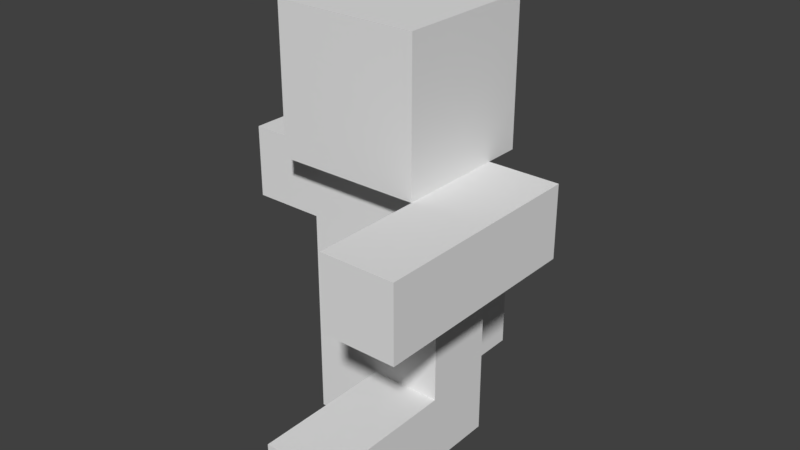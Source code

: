 # Source: biped_complex_split_combined.blend  (saved by Blender 2.78.0; exported with 4.5.12 LTS)
import bpy
from mathutils import Matrix  # noqa: F401  (used for matrix-valued properties, if any)

bpy.ops.wm.read_factory_settings(use_empty=True)
scene = bpy.context.scene
scene.name = 'Scene'

# ---- collections
col_collection_1 = bpy.data.collections.new('Collection 1'); scene.collection.children.link(col_collection_1)

# ---- world
world_world = bpy.data.worlds.new('World'); scene.world = world_world
world_world.color = (0.05088, 0.05088, 0.05088)
world_world.use_sun_shadow = False
world_world.sun_shadow_jitter_overblur = 0.0
world_world.cycles.sampling_method = 'MANUAL'

# ---- meshes
me_cube_000 = bpy.data.meshes.new('Cube.000')
me_cube_000.from_pydata([(-4.0, 5.0, -0.6667), (-4.0, -1.0, -0.6667), (-4.0, 5.0, 3.312e-08), (-4.0, -1.0, -5.431e-08), (-2.0, 5.0, -0.6667), (-2.0, -1.0, -0.6667), (-2.0, 5.0, 3.312e-08), (-2.0, -1.0, -5.431e-08), (-4.0, 5.0, -0.3333), (-4.0, 2.0, -0.6667), (-4.0, -1.0, -0.3333), (-4.0, 2.0, -1.06e-08), (-3.0, 5.0, 3.312e-08), (-3.0, -1.0, -5.431e-08), (-2.0, 2.0, -1.06e-08), (-2.0, 5.0, -0.3333), (-2.0, -1.0, -0.3333), (-2.0, 2.0, -0.6667), (-3.0, 5.0, -0.6667), (-3.0, -1.0, -0.6667), (-3.0, -1.0, -0.3333), (-3.0, 5.0, -0.3333), (-3.0, 2.0, -0.6667), (-2.0, 2.0, -0.3333), (-3.0, 2.0, -1.06e-08), (-4.0, 2.0, -0.3333), (-4.0, 5.0, -0.5), (-4.0, 0.5, -0.6667), (-4.0, -1.0, -0.1667), (-4.0, 3.5, 1.126e-08), (-3.5, 5.0, 3.312e-08), (-2.5, -1.0, -5.431e-08), (-2.0, 3.5, 1.126e-08), (-2.0, 5.0, -0.1667), (-2.0, -1.0, -0.5), (-2.0, 3.5, -0.6667), (-2.5, 5.0, -0.6667), (-3.5, -1.0, -0.6667), (-4.0, 5.0, -0.1667), (-4.0, 3.5, -0.6667), (-4.0, -1.0, -0.5), (-4.0, 0.5, -3.245e-08), (-2.5, 5.0, 3.312e-08), (-3.5, -1.0, -5.431e-08), (-2.0, 0.5, -3.245e-08), (-2.0, 5.0, -0.5), (-2.0, -1.0, -0.1667), (-2.0, 0.5, -0.6667), (-3.5, 5.0, -0.6667), (-2.5, -1.0, -0.6667), (-3.0, -1.0, -0.5), (-3.0, -1.0, -0.1667), (-2.5, -1.0, -0.3333), (-3.5, -1.0, -0.3333), (-3.0, 5.0, -0.5), (-3.0, 5.0, -0.1667), (-3.5, 5.0, -0.3333), (-2.5, 5.0, -0.3333), (-3.5, 2.0, -0.6667), (-2.5, 2.0, -0.6667), (-3.0, 3.5, -0.6667), (-3.0, 0.5, -0.6667), (-2.0, 2.0, -0.5), (-2.0, 2.0, -0.1667), (-2.0, 3.5, -0.3333), (-2.0, 0.5, -0.3333), (-2.5, 2.0, -1.06e-08), (-3.5, 2.0, -1.06e-08), (-3.0, 3.5, 1.126e-08), (-3.0, 0.5, -3.245e-08), (-4.0, 2.0, -0.1667), (-4.0, 2.0, -0.5), (-4.0, 3.5, -0.3333), (-4.0, 0.5, -0.3333), (-4.0, 0.5, -0.5), (-4.0, 3.5, -0.5), (-4.0, 3.5, -0.1667), (-3.5, 0.5, -3.245e-08), (-3.5, 3.5, 1.126e-08), (-2.5, 3.5, 1.126e-08), (-2.0, 0.5, -0.1667), (-2.0, 3.5, -0.1667), (-2.0, 3.5, -0.5), (-2.5, 0.5, -0.6667), (-2.5, 3.5, -0.6667), (-3.5, 3.5, -0.6667), (-2.5, 5.0, -0.1667), (-3.5, 5.0, -0.1667), (-3.5, 5.0, -0.5), (-3.5, -1.0, -0.1667), (-2.5, -1.0, -0.1667), (-2.5, -1.0, -0.5), (-3.5, -1.0, -0.5), (-2.5, 5.0, -0.5), (-3.5, 0.5, -0.6667), (-2.0, 0.5, -0.5), (-2.5, 0.5, -3.245e-08), (-4.0, 0.5, -0.1667), (-4.0, 1.25, -2.152e-08), (-2.0, 1.25, -2.152e-08), (-2.0, 1.25, -0.6667), (-3.0, 1.25, -0.6667), (-2.0, 1.25, -0.3333), (-3.0, 1.25, -2.152e-08), (-4.0, 1.25, -0.3333), (-4.0, 1.25, -0.6667), (-4.0, 1.25, -0.5), (-3.5, 1.25, -2.152e-08), (-2.0, 1.25, -0.1667), (-2.5, 1.25, -0.6667), (-3.5, 1.25, -0.6667), (-2.0, 1.25, -0.5), (-2.5, 1.25, -2.152e-08), (-4.0, 1.25, -0.1667), (-4.0, 2.75, -0.6667), (-4.0, 2.75, 3.323e-10), (-2.0, 2.75, 3.323e-10), (-2.0, 2.75, -0.6667), (-3.0, 2.75, -0.6667), (-2.0, 2.75, -0.3333), (-3.0, 2.75, 3.323e-10), (-4.0, 2.75, -0.3333), (-4.0, 2.75, -0.5), (-4.0, 2.75, -0.1667), (-3.5, 2.75, 3.323e-10), (-2.5, 2.75, 3.323e-10), (-2.0, 2.75, -0.1667), (-2.0, 2.75, -0.5), (-2.5, 2.75, -0.6667), (-3.5, 2.75, -0.6667), (-4.0, 2.375, -0.6667), (-4.0, 2.375, -5.132e-09), (-2.0, 2.375, -5.132e-09), (-2.0, 2.375, -0.6667), (-3.0, 2.375, -0.6667), (-2.0, 2.375, -0.3333), (-3.0, 2.375, -5.132e-09), (-4.0, 2.375, -0.3333), (-4.0, 2.375, -0.5), (-4.0, 2.375, -0.1667), (-3.5, 2.375, -5.132e-09), (-2.5, 2.375, -5.132e-09), (-2.0, 2.375, -0.1667), (-2.0, 2.375, -0.5), (-2.5, 2.375, -0.6667), (-3.5, 2.375, -0.6667), (-4.0, 1.625, -1.606e-08), (-2.0, 1.625, -1.606e-08), (-2.0, 1.625, -0.6667), (-3.0, 1.625, -0.6667), (-2.0, 1.625, -0.3333), (-3.0, 1.625, -1.606e-08), (-4.0, 1.625, -0.3333), (-4.0, 1.625, -0.5), (-3.5, 1.625, -1.606e-08), (-2.0, 1.625, -0.1667), (-2.5, 1.625, -0.6667), (-3.5, 1.625, -0.6667), (-2.0, 1.625, -0.5), (-2.5, 1.625, -1.606e-08), (-4.0, 1.625, -0.1667), (-4.0, 1.625, -0.6667), (0.0, -5.0, -2.0), (0.0, 1.0, -2.0), (0.0, -5.0, -2.667), (0.0, 1.0, -2.667), (2.0, -5.0, -2.0), (2.0, 1.0, -2.0), (2.0, -5.0, -2.667), (2.0, 1.0, -2.667), (0.0, -5.0, -2.333), (0.0, -2.0, -2.0), (0.0, 1.0, -2.333), (0.0, -2.0, -2.667), (1.0, -5.0, -2.667), (1.0, 1.0, -2.667), (2.0, -2.0, -2.667), (2.0, -5.0, -2.333), (2.0, 1.0, -2.333), (2.0, -2.0, -2.0), (1.0, -5.0, -2.0), (1.0, 1.0, -2.0), (1.0, 1.0, -2.333), (1.0, -5.0, -2.333), (1.0, -2.0, -2.0), (2.0, -2.0, -2.333), (1.0, -2.0, -2.667), (0.0, -2.0, -2.333), (0.0, -5.0, -2.167), (0.0, -0.5, -2.0), (0.0, 1.0, -2.5), (0.0, -3.5, -2.667), (0.5, -5.0, -2.667), (1.5, 1.0, -2.667), (2.0, -3.5, -2.667), (2.0, -5.0, -2.5), (2.0, 1.0, -2.167), (2.0, -3.5, -2.0), (1.5, -5.0, -2.0), (0.5, 1.0, -2.0), (0.0, -5.0, -2.5), (0.0, -3.5, -2.0), (0.0, 1.0, -2.167), (0.0, -0.5, -2.667), (1.5, -5.0, -2.667), (0.5, 1.0, -2.667), (2.0, -0.5, -2.667), (2.0, -5.0, -2.167), (2.0, 1.0, -2.5), (2.0, -0.5, -2.0), (0.5, -5.0, -2.0), (1.5, 1.0, -2.0), (1.0, 1.0, -2.167), (1.0, 1.0, -2.5), (1.5, 1.0, -2.333), (0.5, 1.0, -2.333), (1.0, -5.0, -2.167), (1.0, -5.0, -2.5), (0.5, -5.0, -2.333), (1.5, -5.0, -2.333), (0.5, -2.0, -2.0), (1.5, -2.0, -2.0), (1.0, -3.5, -2.0), (1.0, -0.5, -2.0), (2.0, -2.0, -2.167), (2.0, -2.0, -2.5), (2.0, -3.5, -2.333), (2.0, -0.5, -2.333), (1.5, -2.0, -2.667), (0.5, -2.0, -2.667), (1.0, -3.5, -2.667), (1.0, -0.5, -2.667), (0.0, -2.0, -2.5), (0.0, -2.0, -2.167), (0.0, -3.5, -2.333), (0.0, -0.5, -2.333), (0.0, -0.5, -2.167), (0.0, -3.5, -2.167), (0.0, -3.5, -2.5), (0.5, -0.5, -2.667), (0.5, -3.5, -2.667), (1.5, -3.5, -2.667), (2.0, -0.5, -2.5), (2.0, -3.5, -2.5), (2.0, -3.5, -2.167), (1.5, -0.5, -2.0), (1.5, -3.5, -2.0), (0.5, -3.5, -2.0), (1.5, -5.0, -2.5), (0.5, -5.0, -2.5), (0.5, -5.0, -2.167), (0.5, 1.0, -2.5), (1.5, 1.0, -2.5), (1.5, 1.0, -2.167), (0.5, 1.0, -2.167), (1.5, -5.0, -2.167), (0.5, -0.5, -2.0), (2.0, -0.5, -2.167), (1.5, -0.5, -2.667), (0.0, -0.5, -2.5), (0.0, -1.25, -2.667), (2.0, -1.25, -2.667), (2.0, -1.25, -2.0), (1.0, -1.25, -2.0), (2.0, -1.25, -2.333), (1.0, -1.25, -2.667), (0.0, -1.25, -2.333), (0.0, -1.25, -2.0), (0.0, -1.25, -2.167), (0.5, -1.25, -2.667), (2.0, -1.25, -2.5), (1.5, -1.25, -2.0), (0.5, -1.25, -2.0), (2.0, -1.25, -2.167), (1.5, -1.25, -2.667), (0.0, -1.25, -2.5), (0.0, -2.75, -2.0), (0.0, -2.75, -2.667), (2.0, -2.75, -2.667), (2.0, -2.75, -2.0), (1.0, -2.75, -2.0), (2.0, -2.75, -2.333), (1.0, -2.75, -2.667), (0.0, -2.75, -2.333), (0.0, -2.75, -2.167), (0.0, -2.75, -2.5), (0.5, -2.75, -2.667), (1.5, -2.75, -2.667), (2.0, -2.75, -2.5), (2.0, -2.75, -2.167), (1.5, -2.75, -2.0), (0.5, -2.75, -2.0), (0.0, -1.625, -2.667), (2.0, -1.625, -2.667), (2.0, -1.625, -2.0), (1.0, -1.625, -2.0), (2.0, -1.625, -2.333), (1.0, -1.625, -2.667), (0.0, -1.625, -2.333), (0.0, -1.625, -2.167), (0.5, -1.625, -2.667), (2.0, -1.625, -2.5), (1.5, -1.625, -2.0), (0.5, -1.625, -2.0), (2.0, -1.625, -2.167), (1.5, -1.625, -2.667), (0.0, -1.625, -2.5), (0.0, -1.625, -2.0), (0.0, -2.375, -2.0), (0.0, -2.375, -2.667), (2.0, -2.375, -2.667), (2.0, -2.375, -2.0), (1.0, -2.375, -2.0), (2.0, -2.375, -2.333), (1.0, -2.375, -2.667), (0.0, -2.375, -2.333), (0.0, -2.375, -2.167), (0.0, -2.375, -2.5), (0.5, -2.375, -2.667), (1.5, -2.375, -2.667), (2.0, -2.375, -2.5), (2.0, -2.375, -2.167), (1.5, -2.375, -2.0), (0.5, -2.375, -2.0), (2.0, -5.0, 3.312e-08), (2.0, 1.0, -5.431e-08), (2.0, -5.0, -0.6667), (2.0, 1.0, -0.6667), (4.0, -5.0, 3.312e-08), (4.0, 1.0, -5.431e-08), (4.0, -5.0, -0.6667), (4.0, 1.0, -0.6667), (2.0, -5.0, -0.3333), (2.0, -2.0, -1.06e-08), (2.0, 1.0, -0.3333), (2.0, -2.0, -0.6667), (3.0, -5.0, -0.6667), (3.0, 1.0, -0.6667), (4.0, -2.0, -0.6667), (4.0, -5.0, -0.3333), (4.0, 1.0, -0.3333), (4.0, -2.0, -1.06e-08), (3.0, -5.0, 3.312e-08), (3.0, 1.0, -5.431e-08), (3.0, 1.0, -0.3333), (3.0, -5.0, -0.3333), (3.0, -2.0, -1.06e-08), (4.0, -2.0, -0.3333), (3.0, -2.0, -0.6667), (2.0, -2.0, -0.3333), (2.0, -5.0, -0.1667), (2.0, -0.5, -3.245e-08), (2.0, 1.0, -0.5), (2.0, -3.5, -0.6667), (2.5, -5.0, -0.6667), (3.5, 1.0, -0.6667), (4.0, -3.5, -0.6667), (4.0, -5.0, -0.5), (4.0, 1.0, -0.1667), (4.0, -3.5, 1.126e-08), (3.5, -5.0, 3.312e-08), (2.5, 1.0, -5.431e-08), (2.0, -5.0, -0.5), (2.0, -3.5, 1.126e-08), (2.0, 1.0, -0.1667), (2.0, -0.5, -0.6667), (3.5, -5.0, -0.6667), (2.5, 1.0, -0.6667), (4.0, -0.5, -0.6667), (4.0, -5.0, -0.1667), (4.0, 1.0, -0.5), (4.0, -0.5, -3.245e-08), (2.5, -5.0, 3.312e-08), (3.5, 1.0, -5.431e-08), (3.0, 1.0, -0.1667), (3.0, 1.0, -0.5), (3.5, 1.0, -0.3333), (2.5, 1.0, -0.3333), (3.0, -5.0, -0.1667), (3.0, -5.0, -0.5), (2.5, -5.0, -0.3333), (3.5, -5.0, -0.3333), (2.5, -2.0, -1.06e-08), (3.5, -2.0, -1.06e-08), (3.0, -3.5, 1.126e-08), (3.0, -0.5, -3.245e-08), (4.0, -2.0, -0.1667), (4.0, -2.0, -0.5), (4.0, -3.5, -0.3333), (4.0, -0.5, -0.3333), (3.5, -2.0, -0.6667), (2.5, -2.0, -0.6667), (3.0, -3.5, -0.6667), (3.0, -0.5, -0.6667), (2.0, -2.0, -0.5), (2.0, -2.0, -0.1667), (2.0, -3.5, -0.3333), (2.0, -0.5, -0.3333), (2.0, -0.5, -0.1667), (2.0, -3.5, -0.1667), (2.0, -3.5, -0.5), (2.5, -0.5, -0.6667), (2.5, -3.5, -0.6667), (3.5, -3.5, -0.6667), (4.0, -0.5, -0.5), (4.0, -3.5, -0.5), (4.0, -3.5, -0.1667), (3.5, -0.5, -3.245e-08), (3.5, -3.5, 1.126e-08), (2.5, -3.5, 1.126e-08), (3.5, -5.0, -0.5), (2.5, -5.0, -0.5), (2.5, -5.0, -0.1667), (2.5, 1.0, -0.5), (3.5, 1.0, -0.5), (3.5, 1.0, -0.1667), (2.5, 1.0, -0.1667), (3.5, -5.0, -0.1667), (2.5, -0.5, -3.245e-08), (4.0, -0.5, -0.1667), (3.5, -0.5, -0.6667), (2.0, -0.5, -0.5), (2.0, -2.75, 3.323e-10), (2.0, -2.75, -0.6667), (4.0, -2.75, -0.6667), (4.0, -2.75, 3.323e-10), (3.0, -2.75, 3.323e-10), (4.0, -2.75, -0.3333), (3.0, -2.75, -0.6667), (2.0, -2.75, -0.3333), (2.0, -2.75, -0.1667), (2.0, -2.75, -0.5), (2.5, -2.75, -0.6667), (3.5, -2.75, -0.6667), (4.0, -2.75, -0.5), (4.0, -2.75, -0.1667), (3.5, -2.75, 3.323e-10), (2.5, -2.75, 3.323e-10), (2.0, -1.25, -0.6667), (4.0, -1.25, -0.6667), (4.0, -1.25, -2.152e-08), (3.0, -1.25, -2.152e-08), (4.0, -1.25, -0.3333), (3.0, -1.25, -0.6667), (2.0, -1.25, -0.3333), (2.0, -1.25, -2.152e-08), (2.0, -1.25, -0.1667), (2.5, -1.25, -0.6667), (4.0, -1.25, -0.5), (3.5, -1.25, -2.152e-08), (2.5, -1.25, -2.152e-08), (4.0, -1.25, -0.1667), (3.5, -1.25, -0.6667), (2.0, -1.25, -0.5), (2.0, -1.625, -0.6667), (4.0, -1.625, -0.6667), (4.0, -1.625, -1.606e-08), (3.0, -1.625, -1.606e-08), (4.0, -1.625, -0.3333), (3.0, -1.625, -0.6667), (2.0, -1.625, -0.3333), (2.0, -1.625, -0.1667), (2.5, -1.625, -0.6667), (4.0, -1.625, -0.5), (3.5, -1.625, -1.606e-08), (2.5, -1.625, -1.606e-08), (4.0, -1.625, -0.1667), (3.5, -1.625, -0.6667), (2.0, -1.625, -0.5), (2.0, -1.625, -1.606e-08), (2.0, -2.375, -5.132e-09), (2.0, -2.375, -0.6667), (4.0, -2.375, -0.6667), (4.0, -2.375, -5.132e-09), (3.0, -2.375, -5.132e-09), (4.0, -2.375, -0.3333), (3.0, -2.375, -0.6667), (2.0, -2.375, -0.3333), (2.0, -2.375, -0.1667), (2.0, -2.375, -0.5), (2.5, -2.375, -0.6667), (3.5, -2.375, -0.6667), (4.0, -2.375, -0.5), (4.0, -2.375, -0.1667), (3.5, -2.375, -5.132e-09), (2.5, -2.375, -5.132e-09), (-2.0, 5.0, -2.667), (-2.0, -1.0, -2.667), (-2.0, 5.0, -2.0), (-2.0, -1.0, -2.0), (0.0, 5.0, -2.667), (0.0, -1.0, -2.667), (0.0, 5.0, -2.0), (0.0, -1.0, -2.0), (-2.0, 5.0, -2.333), (-2.0, 2.0, -2.667), (-2.0, -1.0, -2.333), (-2.0, 2.0, -2.0), (-1.0, 5.0, -2.0), (-1.0, -1.0, -2.0), (0.0, 2.0, -2.0), (0.0, 5.0, -2.333), (0.0, -1.0, -2.333), (0.0, 2.0, -2.667), (-1.0, 5.0, -2.667), (-1.0, -1.0, -2.667), (-1.0, -1.0, -2.333), (-1.0, 5.0, -2.333), (-1.0, 2.0, -2.667), (0.0, 2.0, -2.333), (-1.0, 2.0, -2.0), (-2.0, 2.0, -2.333), (-2.0, 5.0, -2.5), (-2.0, 0.5, -2.667), (-2.0, -1.0, -2.167), (-2.0, 3.5, -2.0), (-1.5, 5.0, -2.0), (-0.5, -1.0, -2.0), (0.0, 3.5, -2.0), (0.0, 5.0, -2.167), (0.0, -1.0, -2.5), (0.0, 3.5, -2.667), (-0.5, 5.0, -2.667), (-1.5, -1.0, -2.667), (-2.0, 5.0, -2.167), (-2.0, 3.5, -2.667), (-2.0, -1.0, -2.5), (-2.0, 0.5, -2.0), (-0.5, 5.0, -2.0), (-1.5, -1.0, -2.0), (0.0, 0.5, -2.0), (0.0, 5.0, -2.5), (0.0, -1.0, -2.167), (0.0, 0.5, -2.667), (-1.5, 5.0, -2.667), (-0.5, -1.0, -2.667), (-1.0, -1.0, -2.5), (-1.0, -1.0, -2.167), (-0.5, -1.0, -2.333), (-1.5, -1.0, -2.333), (-1.0, 5.0, -2.5), (-1.0, 5.0, -2.167), (-1.5, 5.0, -2.333), (-0.5, 5.0, -2.333), (-1.5, 2.0, -2.667), (-0.5, 2.0, -2.667), (-1.0, 3.5, -2.667), (-1.0, 0.5, -2.667), (0.0, 2.0, -2.5), (0.0, 2.0, -2.167), (0.0, 3.5, -2.333), (0.0, 0.5, -2.333), (-0.5, 2.0, -2.0), (-1.5, 2.0, -2.0), (-1.0, 3.5, -2.0), (-1.0, 0.5, -2.0), (-2.0, 2.0, -2.167), (-2.0, 2.0, -2.5), (-2.0, 3.5, -2.333), (-2.0, 0.5, -2.333), (-2.0, 0.5, -2.5), (-2.0, 3.5, -2.5), (-2.0, 3.5, -2.167), (-1.5, 0.5, -2.0), (-1.5, 3.5, -2.0), (-0.5, 3.5, -2.0), (0.0, 0.5, -2.167), (0.0, 3.5, -2.167), (0.0, 3.5, -2.5), (-0.5, 0.5, -2.667), (-0.5, 3.5, -2.667), (-1.5, 3.5, -2.667), (-0.5, 5.0, -2.167), (-1.5, 5.0, -2.167), (-1.5, 5.0, -2.5), (-1.5, -1.0, -2.167), (-0.5, -1.0, -2.167), (-0.5, -1.0, -2.5), (-1.5, -1.0, -2.5), (-0.5, 5.0, -2.5), (-1.5, 0.5, -2.667), (0.0, 0.5, -2.5), (-0.5, 0.5, -2.0), (-2.0, 0.5, -2.167), (-2.0, 2.75, -2.667), (-2.0, 2.75, -2.0), (0.0, 2.75, -2.0), (0.0, 2.75, -2.667), (-1.0, 2.75, -2.667), (0.0, 2.75, -2.333), (-1.0, 2.75, -2.0), (-2.0, 2.75, -2.333), (-2.0, 2.75, -2.5), (-2.0, 2.75, -2.167), (-1.5, 2.75, -2.0), (-0.5, 2.75, -2.0), (0.0, 2.75, -2.167), (0.0, 2.75, -2.5), (-0.5, 2.75, -2.667), (-1.5, 2.75, -2.667), (-2.0, 1.25, -2.0), (0.0, 1.25, -2.0), (0.0, 1.25, -2.667), (-1.0, 1.25, -2.667), (0.0, 1.25, -2.333), (-1.0, 1.25, -2.0), (-2.0, 1.25, -2.333), (-2.0, 1.25, -2.667), (-2.0, 1.25, -2.5), (-1.5, 1.25, -2.0), (0.0, 1.25, -2.167), (-0.5, 1.25, -2.667), (-1.5, 1.25, -2.667), (0.0, 1.25, -2.5), (-0.5, 1.25, -2.0), (-2.0, 1.25, -2.167), (-2.0, 2.375, -2.667), (-2.0, 2.375, -2.0), (0.0, 2.375, -2.0), (0.0, 2.375, -2.667), (-1.0, 2.375, -2.667), (0.0, 2.375, -2.333), (-1.0, 2.375, -2.0), (-2.0, 2.375, -2.333), (-2.0, 2.375, -2.5), (-2.0, 2.375, -2.167), (-1.5, 2.375, -2.0), (-0.5, 2.375, -2.0), (0.0, 2.375, -2.167), (0.0, 2.375, -2.5), (-0.5, 2.375, -2.667), (-1.5, 2.375, -2.667), (-2.0, 1.625, -2.0), (0.0, 1.625, -2.0), (0.0, 1.625, -2.667), (-1.0, 1.625, -2.667), (0.0, 1.625, -2.333), (-1.0, 1.625, -2.0), (-2.0, 1.625, -2.333), (-2.0, 1.625, -2.5), (-1.5, 1.625, -2.0), (0.0, 1.625, -2.167), (-0.5, 1.625, -2.667), (-1.5, 1.625, -2.667), (0.0, 1.625, -2.5), (-0.5, 1.625, -2.0), (-2.0, 1.625, -2.167), (-2.0, 1.625, -2.667), (-2.0, -2.0, 0.0), (-2.0, -2.0, 1.333), (-2.0, 2.0, 0.0), (-2.0, 2.0, 1.333), (2.0, -2.0, 0.0), (2.0, -2.0, 1.333), (2.0, 2.0, 0.0), (2.0, 2.0, 1.333), (-2.0, 0.0, 0.0), (-2.0, -2.0, 0.6667), (-2.0, 0.0, 1.333), (-2.0, 2.0, 0.6667), (0.0, 2.0, 0.0), (0.0, 2.0, 1.333), (2.0, 2.0, 0.6667), (2.0, 0.0, 0.0), (2.0, 0.0, 1.333), (2.0, -2.0, 0.6667), (0.0, -2.0, 0.0), (0.0, -2.0, 1.333), (0.0, 0.0, 1.333), (0.0, 0.0, 0.0), (0.0, -2.0, 0.6667), (2.0, 0.0, 0.6667), (0.0, 2.0, 0.6667), (-2.0, 0.0, 0.6667), (-2.0, -1.0, 0.0), (-2.0, -2.0, 1.0), (-2.0, 1.0, 1.333), (-2.0, 2.0, 0.3333), (-1.0, 2.0, 0.0), (1.0, 2.0, 1.333), (2.0, 2.0, 0.3333), (2.0, 1.0, 0.0), (2.0, -1.0, 1.333), (2.0, -2.0, 0.3333), (1.0, -2.0, 0.0), (-1.0, -2.0, 1.333), (-2.0, 1.0, 0.0), (-2.0, -2.0, 0.3333), (-2.0, -1.0, 1.333), (-2.0, 2.0, 1.0), (1.0, 2.0, 0.0), (-1.0, 2.0, 1.333), (2.0, 2.0, 1.0), (2.0, -1.0, 0.0), (2.0, 1.0, 1.333), (2.0, -2.0, 1.0), (-1.0, -2.0, 0.0), (1.0, -2.0, 1.333), (0.0, -1.0, 1.333), (0.0, 1.0, 1.333), (1.0, 0.0, 1.333), (-1.0, 0.0, 1.333), (0.0, -1.0, 0.0), (0.0, 1.0, 0.0), (-1.0, 0.0, 0.0), (1.0, 0.0, 0.0), (-1.0, -2.0, 0.6667), (1.0, -2.0, 0.6667), (0.0, -2.0, 0.3333), (0.0, -2.0, 1.0), (2.0, -1.0, 0.6667), (2.0, 1.0, 0.6667), (2.0, 0.0, 0.3333), (2.0, 0.0, 1.0), (1.0, 2.0, 0.6667), (-1.0, 2.0, 0.6667), (0.0, 2.0, 0.3333), (0.0, 2.0, 1.0), (-2.0, 1.0, 0.6667), (-2.0, -1.0, 0.6667), (-2.0, 0.0, 0.3333), (-2.0, 0.0, 1.0), (-2.0, -1.0, 1.0), (-2.0, -1.0, 0.3333), (-2.0, 1.0, 0.3333), (-1.0, 2.0, 1.0), (-1.0, 2.0, 0.3333), (1.0, 2.0, 0.3333), (2.0, 1.0, 1.0), (2.0, 1.0, 0.3333), (2.0, -1.0, 0.3333), (1.0, -2.0, 1.0), (1.0, -2.0, 0.3333), (-1.0, -2.0, 0.3333), (1.0, 1.0, 0.0), (-1.0, 1.0, 0.0), (-1.0, -1.0, 0.0), (-1.0, 1.0, 1.333), (1.0, 1.0, 1.333), (1.0, -1.0, 1.333), (-1.0, -1.0, 1.333), (1.0, -1.0, 0.0), (-1.0, -2.0, 1.0), (2.0, -1.0, 1.0), (1.0, 2.0, 1.0), (-2.0, 1.0, 1.0), (-2.0, -1.0, -2.0), (-2.0, -1.0, 0.0), (-2.0, 1.0, -2.0), (-2.0, 1.0, 0.0), (2.0, -1.0, -2.0), (2.0, -1.0, 0.0), (2.0, 1.0, -2.0), (2.0, 1.0, 0.0), (-2.0, 0.0, -2.0), (-2.0, -1.0, -1.0), (-2.0, 0.0, 0.0), (-2.0, 1.0, -1.0), (0.0, 1.0, -2.0), (0.0, 1.0, 0.0), (2.0, 1.0, -1.0), (2.0, 0.0, -2.0), (2.0, 0.0, 0.0), (2.0, -1.0, -1.0), (0.0, -1.0, -2.0), (0.0, -1.0, 0.0), (0.0, 0.0, 0.0), (0.0, 0.0, -2.0), (0.0, -1.0, -1.0), (2.0, 0.0, -1.0), (0.0, 1.0, -1.0), (-2.0, 0.0, -1.0), (-2.0, -0.5, -2.0), (-2.0, -1.0, -0.5), (-2.0, 0.5, 0.0), (-2.0, 1.0, -1.5), (-1.0, 1.0, -2.0), (1.0, 1.0, 0.0), (2.0, 1.0, -1.5), (2.0, 0.5, -2.0), (2.0, -0.5, 0.0), (2.0, -1.0, -1.5), (1.0, -1.0, -2.0), (-1.0, -1.0, 0.0), (-2.0, 0.5, -2.0), (-2.0, -1.0, -1.5), (-2.0, -0.5, 0.0), (-2.0, 1.0, -0.5), (1.0, 1.0, -2.0), (-1.0, 1.0, 0.0), (2.0, 1.0, -0.5), (2.0, -0.5, -2.0), (2.0, 0.5, 0.0), (2.0, -1.0, -0.5), (-1.0, -1.0, -2.0), (1.0, -1.0, 0.0), (0.0, -0.5, 0.0), (0.0, 0.5, 0.0), (1.0, 0.0, 0.0), (-1.0, 0.0, 0.0), (0.0, -0.5, -2.0), (0.0, 0.5, -2.0), (-1.0, 0.0, -2.0), (1.0, 0.0, -2.0), (-1.0, -1.0, -1.0), (1.0, -1.0, -1.0), (0.0, -1.0, -1.5), (0.0, -1.0, -0.5), (2.0, -0.5, -1.0), (2.0, 0.5, -1.0), (2.0, 0.0, -1.5), (2.0, 0.0, -0.5), (1.0, 1.0, -1.0), (-1.0, 1.0, -1.0), (0.0, 1.0, -1.5), (0.0, 1.0, -0.5), (-2.0, 0.5, -1.0), (-2.0, -0.5, -1.0), (-2.0, 0.0, -1.5), (-2.0, 0.0, -0.5), (-2.0, -0.5, -0.5), (-2.0, -0.5, -1.5), (-2.0, 0.5, -1.5), (-1.0, 1.0, -0.5), (-1.0, 1.0, -1.5), (1.0, 1.0, -1.5), (2.0, 0.5, -0.5), (2.0, 0.5, -1.5), (2.0, -0.5, -1.5), (1.0, -1.0, -0.5), (1.0, -1.0, -1.5), (-1.0, -1.0, -1.5), (1.0, 0.5, -2.0), (-1.0, 0.5, -2.0), (-1.0, -0.5, -2.0), (-1.0, 0.5, 0.0), (1.0, 0.5, 0.0), (1.0, -0.5, 0.0), (-1.0, -0.5, 0.0), (1.0, -0.5, -2.0), (-1.0, -1.0, -0.5), (2.0, -0.5, -0.5), (1.0, 1.0, -0.5), (-2.0, 0.5, -0.5)], [], [(97, 28, 3, 41), (96, 31, 7, 44), (95, 34, 5, 47), (94, 37, 1, 27), (93, 45, 4, 36), (92, 40, 1, 37), (91, 50, 19, 49), (90, 51, 20, 52), (89, 28, 10, 53), (88, 54, 18, 48), (87, 55, 21, 56), (86, 33, 15, 57), (145, 58, 9, 130), (144, 59, 22, 134), (83, 49, 19, 61), (143, 62, 17, 133), (142, 63, 23, 135), (80, 46, 16, 65), (141, 66, 14, 132), (140, 67, 24, 136), (77, 43, 13, 69), (139, 70, 11, 131), (138, 71, 25, 137), (74, 40, 10, 73), (106, 74, 73, 104), (105, 27, 74, 106), (27, 1, 40, 74), (26, 75, 72, 8), (0, 39, 75, 26), (130, 9, 71, 138), (38, 76, 29, 2), (8, 72, 76, 38), (137, 25, 70, 139), (107, 77, 69, 103), (98, 41, 77, 107), (41, 3, 43, 77), (30, 78, 68, 12), (2, 29, 78, 30), (131, 11, 67, 140), (42, 79, 32, 6), (12, 68, 79, 42), (136, 24, 66, 141), (108, 80, 65, 102), (99, 44, 80, 108), (44, 7, 46, 80), (33, 81, 64, 15), (6, 32, 81, 33), (132, 14, 63, 142), (45, 82, 35, 4), (15, 64, 82, 45), (135, 23, 62, 143), (109, 83, 61, 101), (100, 47, 83, 109), (47, 5, 49, 83), (36, 84, 60, 18), (4, 35, 84, 36), (133, 17, 59, 144), (48, 85, 39, 0), (18, 60, 85, 48), (134, 22, 58, 145), (55, 86, 57, 21), (12, 42, 86, 55), (42, 6, 33, 86), (38, 87, 56, 8), (2, 30, 87, 38), (30, 12, 55, 87), (26, 88, 48, 0), (8, 56, 88, 26), (56, 21, 54, 88), (51, 89, 53, 20), (13, 43, 89, 51), (43, 3, 28, 89), (46, 90, 52, 16), (7, 31, 90, 46), (31, 13, 51, 90), (34, 91, 49, 5), (16, 52, 91, 34), (52, 20, 50, 91), (50, 92, 37, 19), (20, 53, 92, 50), (53, 10, 40, 92), (54, 93, 36, 18), (21, 57, 93, 54), (57, 15, 45, 93), (110, 94, 27, 105), (101, 61, 94, 110), (61, 19, 37, 94), (111, 95, 47, 100), (102, 65, 95, 111), (65, 16, 34, 95), (112, 96, 44, 99), (103, 69, 96, 112), (69, 13, 31, 96), (113, 97, 41, 98), (104, 73, 97, 113), (73, 10, 28, 97), (152, 104, 113, 160), (160, 113, 98, 146), (151, 103, 112, 159), (159, 112, 99, 147), (150, 102, 111, 158), (158, 111, 100, 148), (149, 101, 110, 157), (157, 110, 105, 161), (148, 100, 109, 156), (156, 109, 101, 149), (147, 99, 108, 155), (155, 108, 102, 150), (146, 98, 107, 154), (154, 107, 103, 151), (161, 105, 106, 153), (153, 106, 104, 152), (60, 118, 129, 85), (35, 117, 128, 84), (64, 119, 127, 82), (32, 116, 126, 81), (68, 120, 125, 79), (29, 115, 124, 78), (72, 121, 123, 76), (39, 114, 122, 75), (75, 122, 121, 72), (76, 123, 115, 29), (78, 124, 120, 68), (79, 125, 116, 32), (81, 126, 119, 64), (82, 127, 117, 35), (84, 128, 118, 60), (85, 129, 114, 39), (118, 134, 145, 129), (117, 133, 144, 128), (119, 135, 143, 127), (116, 132, 142, 126), (120, 136, 141, 125), (115, 131, 140, 124), (121, 137, 139, 123), (114, 130, 138, 122), (122, 138, 137, 121), (123, 139, 131, 115), (124, 140, 136, 120), (125, 141, 132, 116), (126, 142, 135, 119), (127, 143, 133, 117), (128, 144, 134, 118), (129, 145, 130, 114), (71, 153, 152, 25), (9, 161, 153, 71), (67, 154, 151, 24), (11, 146, 154, 67), (63, 155, 150, 23), (14, 147, 155, 63), (59, 156, 149, 22), (17, 148, 156, 59), (58, 157, 161, 9), (22, 149, 157, 58), (62, 158, 148, 17), (23, 150, 158, 62), (66, 159, 147, 14), (24, 151, 159, 66), (70, 160, 146, 11), (25, 152, 160, 70), (259, 190, 165, 203), (258, 193, 169, 206), (257, 196, 167, 209), (256, 199, 163, 189), (255, 207, 166, 198), (254, 202, 163, 199), (253, 212, 181, 211), (252, 213, 182, 214), (251, 190, 172, 215), (250, 216, 180, 210), (249, 217, 183, 218), (248, 195, 177, 219), (323, 220, 171, 308), (322, 221, 184, 312), (245, 211, 181, 223), (321, 224, 179, 311), (320, 225, 185, 313), (242, 208, 178, 227), (319, 228, 176, 310), (318, 229, 186, 314), (239, 205, 175, 231), (317, 232, 173, 309), (316, 233, 187, 315), (236, 202, 172, 235), (268, 236, 235, 266), (267, 189, 236, 268), (189, 163, 202, 236), (188, 237, 234, 170), (162, 201, 237, 188), (308, 171, 233, 316), (200, 238, 191, 164), (170, 234, 238, 200), (315, 187, 232, 317), (269, 239, 231, 265), (260, 203, 239, 269), (203, 165, 205, 239), (192, 240, 230, 174), (164, 191, 240, 192), (309, 173, 229, 318), (204, 241, 194, 168), (174, 230, 241, 204), (314, 186, 228, 319), (270, 242, 227, 264), (261, 206, 242, 270), (206, 169, 208, 242), (195, 243, 226, 177), (168, 194, 243, 195), (310, 176, 225, 320), (207, 244, 197, 166), (177, 226, 244, 207), (313, 185, 224, 321), (271, 245, 223, 263), (262, 209, 245, 271), (209, 167, 211, 245), (198, 246, 222, 180), (166, 197, 246, 198), (311, 179, 221, 322), (210, 247, 201, 162), (180, 222, 247, 210), (312, 184, 220, 323), (217, 248, 219, 183), (174, 204, 248, 217), (204, 168, 195, 248), (200, 249, 218, 170), (164, 192, 249, 200), (192, 174, 217, 249), (188, 250, 210, 162), (170, 218, 250, 188), (218, 183, 216, 250), (213, 251, 215, 182), (175, 205, 251, 213), (205, 165, 190, 251), (208, 252, 214, 178), (169, 193, 252, 208), (193, 175, 213, 252), (196, 253, 211, 167), (178, 214, 253, 196), (214, 182, 212, 253), (212, 254, 199, 181), (182, 215, 254, 212), (215, 172, 202, 254), (216, 255, 198, 180), (183, 219, 255, 216), (219, 177, 207, 255), (272, 256, 189, 267), (263, 223, 256, 272), (223, 181, 199, 256), (273, 257, 209, 262), (264, 227, 257, 273), (227, 178, 196, 257), (274, 258, 206, 261), (265, 231, 258, 274), (231, 175, 193, 258), (275, 259, 203, 260), (266, 235, 259, 275), (235, 172, 190, 259), (298, 266, 275, 306), (306, 275, 260, 292), (297, 265, 274, 305), (305, 274, 261, 293), (296, 264, 273, 304), (304, 273, 262, 294), (295, 263, 272, 303), (303, 272, 267, 307), (294, 262, 271, 302), (302, 271, 263, 295), (293, 261, 270, 301), (301, 270, 264, 296), (292, 260, 269, 300), (300, 269, 265, 297), (307, 267, 268, 299), (299, 268, 266, 298), (222, 280, 291, 247), (197, 279, 290, 246), (226, 281, 289, 244), (194, 278, 288, 243), (230, 282, 287, 241), (191, 277, 286, 240), (234, 283, 285, 238), (201, 276, 284, 237), (237, 284, 283, 234), (238, 285, 277, 191), (240, 286, 282, 230), (241, 287, 278, 194), (243, 288, 281, 226), (244, 289, 279, 197), (246, 290, 280, 222), (247, 291, 276, 201), (233, 299, 298, 187), (171, 307, 299, 233), (229, 300, 297, 186), (173, 292, 300, 229), (225, 301, 296, 185), (176, 293, 301, 225), (221, 302, 295, 184), (179, 294, 302, 221), (220, 303, 307, 171), (184, 295, 303, 220), (224, 304, 294, 179), (185, 296, 304, 224), (228, 305, 293, 176), (186, 297, 305, 228), (232, 306, 292, 173), (187, 298, 306, 232), (280, 312, 323, 291), (279, 311, 322, 290), (281, 313, 321, 289), (278, 310, 320, 288), (282, 314, 319, 287), (277, 309, 318, 286), (283, 315, 317, 285), (276, 308, 316, 284), (284, 316, 315, 283), (285, 317, 309, 277), (286, 318, 314, 282), (287, 319, 310, 278), (288, 320, 313, 281), (289, 321, 311, 279), (290, 322, 312, 280), (291, 323, 308, 276), (421, 352, 327, 365), (420, 355, 331, 368), (419, 358, 329, 371), (418, 361, 325, 351), (417, 369, 328, 360), (416, 364, 325, 361), (415, 374, 343, 373), (414, 375, 344, 376), (413, 352, 334, 377), (412, 378, 342, 372), (411, 379, 345, 380), (410, 357, 339, 381), (485, 382, 333, 470), (484, 383, 346, 474), (407, 373, 343, 385), (483, 386, 341, 473), (482, 387, 347, 475), (404, 370, 340, 389), (481, 390, 338, 472), (480, 391, 348, 476), (401, 367, 337, 393), (479, 394, 335, 471), (478, 395, 349, 477), (398, 364, 334, 397), (446, 398, 397, 444), (445, 351, 398, 446), (351, 325, 364, 398), (350, 399, 396, 332), (324, 363, 399, 350), (470, 333, 395, 478), (362, 400, 353, 326), (332, 396, 400, 362), (477, 349, 394, 479), (447, 401, 393, 443), (438, 365, 401, 447), (365, 327, 367, 401), (354, 402, 392, 336), (326, 353, 402, 354), (471, 335, 391, 480), (366, 403, 356, 330), (336, 392, 403, 366), (476, 348, 390, 481), (448, 404, 389, 442), (439, 368, 404, 448), (368, 331, 370, 404), (357, 405, 388, 339), (330, 356, 405, 357), (472, 338, 387, 482), (369, 406, 359, 328), (339, 388, 406, 369), (475, 347, 386, 483), (449, 407, 385, 441), (440, 371, 407, 449), (371, 329, 373, 407), (360, 408, 384, 342), (328, 359, 408, 360), (473, 341, 383, 484), (372, 409, 363, 324), (342, 384, 409, 372), (474, 346, 382, 485), (379, 410, 381, 345), (336, 366, 410, 379), (366, 330, 357, 410), (362, 411, 380, 332), (326, 354, 411, 362), (354, 336, 379, 411), (350, 412, 372, 324), (332, 380, 412, 350), (380, 345, 378, 412), (375, 413, 377, 344), (337, 367, 413, 375), (367, 327, 352, 413), (370, 414, 376, 340), (331, 355, 414, 370), (355, 337, 375, 414), (358, 415, 373, 329), (340, 376, 415, 358), (376, 344, 374, 415), (374, 416, 361, 343), (344, 377, 416, 374), (377, 334, 364, 416), (378, 417, 360, 342), (345, 381, 417, 378), (381, 339, 369, 417), (450, 418, 351, 445), (441, 385, 418, 450), (385, 343, 361, 418), (451, 419, 371, 440), (442, 389, 419, 451), (389, 340, 358, 419), (452, 420, 368, 439), (443, 393, 420, 452), (393, 337, 355, 420), (453, 421, 365, 438), (444, 397, 421, 453), (397, 334, 352, 421), (384, 426, 437, 409), (359, 425, 436, 408), (388, 427, 435, 406), (356, 424, 434, 405), (392, 428, 433, 403), (353, 423, 432, 402), (396, 429, 431, 400), (363, 422, 430, 399), (399, 430, 429, 396), (400, 431, 423, 353), (402, 432, 428, 392), (403, 433, 424, 356), (405, 434, 427, 388), (406, 435, 425, 359), (408, 436, 426, 384), (409, 437, 422, 363), (460, 444, 453, 468), (468, 453, 438, 454), (459, 443, 452, 467), (467, 452, 439, 455), (458, 442, 451, 466), (466, 451, 440, 456), (457, 441, 450, 465), (465, 450, 445, 469), (456, 440, 449, 464), (464, 449, 441, 457), (455, 439, 448, 463), (463, 448, 442, 458), (454, 438, 447, 462), (462, 447, 443, 459), (469, 445, 446, 461), (461, 446, 444, 460), (395, 461, 460, 349), (333, 469, 461, 395), (391, 462, 459, 348), (335, 454, 462, 391), (387, 463, 458, 347), (338, 455, 463, 387), (383, 464, 457, 346), (341, 456, 464, 383), (382, 465, 469, 333), (346, 457, 465, 382), (386, 466, 456, 341), (347, 458, 466, 386), (390, 467, 455, 338), (348, 459, 467, 390), (394, 468, 454, 335), (349, 460, 468, 394), (426, 474, 485, 437), (425, 473, 484, 436), (427, 475, 483, 435), (424, 472, 482, 434), (428, 476, 481, 433), (423, 471, 480, 432), (429, 477, 479, 431), (422, 470, 478, 430), (430, 478, 477, 429), (431, 479, 471, 423), (432, 480, 476, 428), (433, 481, 472, 424), (434, 482, 475, 427), (435, 483, 473, 425), (436, 484, 474, 426), (437, 485, 470, 422), (583, 514, 489, 527), (582, 517, 493, 530), (581, 520, 491, 533), (580, 523, 487, 513), (579, 531, 490, 522), (578, 526, 487, 523), (577, 536, 505, 535), (576, 537, 506, 538), (575, 514, 496, 539), (574, 540, 504, 534), (573, 541, 507, 542), (572, 519, 501, 543), (631, 544, 495, 616), (630, 545, 508, 620), (569, 535, 505, 547), (629, 548, 503, 619), (628, 549, 509, 621), (566, 532, 502, 551), (627, 552, 500, 618), (626, 553, 510, 622), (563, 529, 499, 555), (625, 556, 497, 617), (624, 557, 511, 623), (560, 526, 496, 559), (608, 560, 559, 606), (607, 513, 560, 608), (513, 487, 526, 560), (512, 561, 558, 494), (486, 525, 561, 512), (616, 495, 557, 624), (524, 562, 515, 488), (494, 558, 562, 524), (623, 511, 556, 625), (609, 563, 555, 605), (600, 527, 563, 609), (527, 489, 529, 563), (516, 564, 554, 498), (488, 515, 564, 516), (617, 497, 553, 626), (528, 565, 518, 492), (498, 554, 565, 528), (622, 510, 552, 627), (610, 566, 551, 604), (601, 530, 566, 610), (530, 493, 532, 566), (519, 567, 550, 501), (492, 518, 567, 519), (618, 500, 549, 628), (531, 568, 521, 490), (501, 550, 568, 531), (621, 509, 548, 629), (611, 569, 547, 603), (602, 533, 569, 611), (533, 491, 535, 569), (522, 570, 546, 504), (490, 521, 570, 522), (619, 503, 545, 630), (534, 571, 525, 486), (504, 546, 571, 534), (620, 508, 544, 631), (541, 572, 543, 507), (498, 528, 572, 541), (528, 492, 519, 572), (524, 573, 542, 494), (488, 516, 573, 524), (516, 498, 541, 573), (512, 574, 534, 486), (494, 542, 574, 512), (542, 507, 540, 574), (537, 575, 539, 506), (499, 529, 575, 537), (529, 489, 514, 575), (532, 576, 538, 502), (493, 517, 576, 532), (517, 499, 537, 576), (520, 577, 535, 491), (502, 538, 577, 520), (538, 506, 536, 577), (536, 578, 523, 505), (506, 539, 578, 536), (539, 496, 526, 578), (540, 579, 522, 504), (507, 543, 579, 540), (543, 501, 531, 579), (612, 580, 513, 607), (603, 547, 580, 612), (547, 505, 523, 580), (613, 581, 533, 602), (604, 551, 581, 613), (551, 502, 520, 581), (614, 582, 530, 601), (605, 555, 582, 614), (555, 499, 517, 582), (615, 583, 527, 600), (606, 559, 583, 615), (559, 496, 514, 583), (546, 588, 599, 571), (521, 587, 598, 570), (550, 589, 597, 568), (518, 586, 596, 567), (554, 590, 595, 565), (515, 585, 594, 564), (558, 591, 593, 562), (525, 584, 592, 561), (561, 592, 591, 558), (562, 593, 585, 515), (564, 594, 590, 554), (565, 595, 586, 518), (567, 596, 589, 550), (568, 597, 587, 521), (570, 598, 588, 546), (571, 599, 584, 525), (638, 606, 615, 646), (646, 615, 600, 632), (637, 605, 614, 645), (645, 614, 601, 633), (636, 604, 613, 644), (644, 613, 602, 634), (635, 603, 612, 643), (643, 612, 607, 647), (634, 602, 611, 642), (642, 611, 603, 635), (633, 601, 610, 641), (641, 610, 604, 636), (632, 600, 609, 640), (640, 609, 605, 637), (647, 607, 608, 639), (639, 608, 606, 638), (588, 620, 631, 599), (587, 619, 630, 598), (589, 621, 629, 597), (586, 618, 628, 596), (590, 622, 627, 595), (585, 617, 626, 594), (591, 623, 625, 593), (584, 616, 624, 592), (592, 624, 623, 591), (593, 625, 617, 585), (594, 626, 622, 590), (595, 627, 618, 586), (596, 628, 621, 589), (597, 629, 619, 587), (598, 630, 620, 588), (599, 631, 616, 584), (557, 639, 638, 511), (495, 647, 639, 557), (553, 640, 637, 510), (497, 632, 640, 553), (549, 641, 636, 509), (500, 633, 641, 549), (545, 642, 635, 508), (503, 634, 642, 545), (544, 643, 647, 495), (508, 635, 643, 544), (548, 644, 634, 503), (509, 636, 644, 548), (552, 645, 633, 500), (510, 637, 645, 552), (556, 646, 632, 497), (511, 638, 646, 556), (745, 676, 651, 689), (744, 679, 655, 692), (743, 682, 653, 695), (742, 685, 649, 675), (741, 693, 652, 684), (740, 688, 649, 685), (739, 698, 667, 697), (738, 699, 668, 700), (737, 676, 658, 701), (736, 702, 666, 696), (735, 703, 669, 704), (734, 681, 663, 705), (733, 706, 657, 687), (732, 707, 670, 708), (731, 697, 667, 709), (730, 710, 665, 683), (729, 711, 671, 712), (728, 694, 664, 713), (727, 714, 662, 680), (726, 715, 672, 716), (725, 691, 661, 717), (724, 718, 659, 677), (723, 719, 673, 720), (722, 688, 658, 721), (719, 722, 721, 673), (657, 675, 722, 719), (675, 649, 688, 722), (674, 723, 720, 656), (648, 687, 723, 674), (687, 657, 719, 723), (686, 724, 677, 650), (656, 720, 724, 686), (720, 673, 718, 724), (715, 725, 717, 672), (659, 689, 725, 715), (689, 651, 691, 725), (678, 726, 716, 660), (650, 677, 726, 678), (677, 659, 715, 726), (690, 727, 680, 654), (660, 716, 727, 690), (716, 672, 714, 727), (711, 728, 713, 671), (662, 692, 728, 711), (692, 655, 694, 728), (681, 729, 712, 663), (654, 680, 729, 681), (680, 662, 711, 729), (693, 730, 683, 652), (663, 712, 730, 693), (712, 671, 710, 730), (707, 731, 709, 670), (665, 695, 731, 707), (695, 653, 697, 731), (684, 732, 708, 666), (652, 683, 732, 684), (683, 665, 707, 732), (696, 733, 687, 648), (666, 708, 733, 696), (708, 670, 706, 733), (703, 734, 705, 669), (660, 690, 734, 703), (690, 654, 681, 734), (686, 735, 704, 656), (650, 678, 735, 686), (678, 660, 703, 735), (674, 736, 696, 648), (656, 704, 736, 674), (704, 669, 702, 736), (699, 737, 701, 668), (661, 691, 737, 699), (691, 651, 676, 737), (694, 738, 700, 664), (655, 679, 738, 694), (679, 661, 699, 738), (682, 739, 697, 653), (664, 700, 739, 682), (700, 668, 698, 739), (698, 740, 685, 667), (668, 701, 740, 698), (701, 658, 688, 740), (702, 741, 684, 666), (669, 705, 741, 702), (705, 663, 693, 741), (706, 742, 675, 657), (670, 709, 742, 706), (709, 667, 685, 742), (710, 743, 695, 665), (671, 713, 743, 710), (713, 664, 682, 743), (714, 744, 692, 662), (672, 717, 744, 714), (717, 661, 679, 744), (718, 745, 689, 659), (673, 721, 745, 718), (721, 658, 676, 745), (843, 774, 749, 787), (842, 777, 753, 790), (841, 780, 751, 793), (840, 783, 747, 773), (839, 791, 750, 782), (838, 786, 747, 783), (837, 796, 765, 795), (836, 797, 766, 798), (835, 774, 756, 799), (834, 800, 764, 794), (833, 801, 767, 802), (832, 779, 761, 803), (831, 804, 755, 785), (830, 805, 768, 806), (829, 795, 765, 807), (828, 808, 763, 781), (827, 809, 769, 810), (826, 792, 762, 811), (825, 812, 760, 778), (824, 813, 770, 814), (823, 789, 759, 815), (822, 816, 757, 775), (821, 817, 771, 818), (820, 786, 756, 819), (817, 820, 819, 771), (755, 773, 820, 817), (773, 747, 786, 820), (772, 821, 818, 754), (746, 785, 821, 772), (785, 755, 817, 821), (784, 822, 775, 748), (754, 818, 822, 784), (818, 771, 816, 822), (813, 823, 815, 770), (757, 787, 823, 813), (787, 749, 789, 823), (776, 824, 814, 758), (748, 775, 824, 776), (775, 757, 813, 824), (788, 825, 778, 752), (758, 814, 825, 788), (814, 770, 812, 825), (809, 826, 811, 769), (760, 790, 826, 809), (790, 753, 792, 826), (779, 827, 810, 761), (752, 778, 827, 779), (778, 760, 809, 827), (791, 828, 781, 750), (761, 810, 828, 791), (810, 769, 808, 828), (805, 829, 807, 768), (763, 793, 829, 805), (793, 751, 795, 829), (782, 830, 806, 764), (750, 781, 830, 782), (781, 763, 805, 830), (794, 831, 785, 746), (764, 806, 831, 794), (806, 768, 804, 831), (801, 832, 803, 767), (758, 788, 832, 801), (788, 752, 779, 832), (784, 833, 802, 754), (748, 776, 833, 784), (776, 758, 801, 833), (772, 834, 794, 746), (754, 802, 834, 772), (802, 767, 800, 834), (797, 835, 799, 766), (759, 789, 835, 797), (789, 749, 774, 835), (792, 836, 798, 762), (753, 777, 836, 792), (777, 759, 797, 836), (780, 837, 795, 751), (762, 798, 837, 780), (798, 766, 796, 837), (796, 838, 783, 765), (766, 799, 838, 796), (799, 756, 786, 838), (800, 839, 782, 764), (767, 803, 839, 800), (803, 761, 791, 839), (804, 840, 773, 755), (768, 807, 840, 804), (807, 765, 783, 840), (808, 841, 793, 763), (769, 811, 841, 808), (811, 762, 780, 841), (812, 842, 790, 760), (770, 815, 842, 812), (815, 759, 777, 842), (816, 843, 787, 757), (771, 819, 843, 816), (819, 756, 774, 843)])
me_cube_000.use_remesh_preserve_volume = False
me_cube_000.use_remesh_preserve_attributes = False
me_cube_000.use_mirror_vertex_groups = False
me_cube_000.update()
arm_armature = bpy.data.armatures.new('Armature')  # bones are not reproduced

# ---- objects
ob_armature = bpy.data.objects.new('Armature', arm_armature)
ob_body = bpy.data.objects.new('Body', me_cube_000)

# ---- transforms, parenting, visibility, modifiers, constraints
ob_armature.location = (0.0, 0.0, -12.0)
ob_armature.show_in_front = True
ob_armature.lineart.crease_threshold = 0.0
ob_body.parent = ob_armature
ob_body.matrix_parent_inverse = Matrix(((1.0, 0.0, 0.0, 0.0), (0.0, 1.0, 0.0, 0.0), (0.0, 0.0, 1.0, 12.0), (0.0, 0.0, 0.0, 1.0)))
ob_body.location = (0.0, 0.0, 0.0)
ob_body.scale = (2.0, 2.0, 6.0)
ob_body.lineart.crease_threshold = 0.0
_vg = ob_body.vertex_groups.new(name='TailBone')
for _i, _w in zip([163, 172, 181, 182, 189, 190, 199, 202, 211, 212, 215, 223, 235, 236, 251, 253, 254, 256, 267, 268, 272, 299, 303, 307, 493, 499, 502, 506, 517, 520, 529, 530, 532, 537, 538, 551, 555, 566, 575, 576, 577, 582, 601, 610, 614, 633, 641, 645, 758, 764, 767, 776, 782, 788, 794, 800, 801, 806, 814, 832, 833, 834, 839], [0.5126, 0.1368, 0.1013, 0.004458, 0.409, 0.05128, 0.3398, 0.4062, 0.02228, 0.06864, 0.06995, 0.04279, 0.05544, 0.139, 0.007634, 0.004492, 0.1875, 0.165, 0.09268, 0.05101, 0.05457, 0.002522, 0.004674, 0.03195, 0.5126, 0.1013, 0.1368, 0.004458, 0.3398, 0.05128, 0.02228, 0.409, 0.4062, 0.06864, 0.06995, 0.05544, 0.04279, 0.139, 0.004492, 0.1875, 0.007634, 0.165, 0.09268, 0.05101, 0.05457, 0.03195, 0.002522, 0.004674, 0.6061, 0.6061, 1.0, 0.07171, 0.07171, 0.07158, 0.07158, 0.7531, 0.7531, 0.04009, 0.04009, 0.05825, 0.0583, 0.05825, 0.0583]): _vg.add([_i], _w, 'REPLACE')
_vg = ob_body.vertex_groups.new(name='Spine')
for _i, _w in zip([746, 748, 750, 752, 754, 755, 757, 758, 760, 761, 763, 764, 768, 769, 770, 771, 772, 773, 775, 776, 778, 779, 781, 782, 784, 785, 787, 788, 790, 791, 793, 794, 800, 801, 804, 805, 806, 807, 808, 809, 810, 811, 812, 813, 814, 815, 816, 817, 818, 819, 820, 821, 822, 823, 824, 825, 826, 827, 828, 829, 830, 831, 840, 841, 842, 843], [0.06563, 0.07066, 0.07066, 0.06563, 0.04658, 0.4284, 0.4284, 0.09603, 0.4284, 0.04658, 0.4284, 0.09603, 0.488, 0.4309, 0.488, 0.4309, 0.05481, 0.05422, 0.4422, 0.06252, 0.4416, 0.05481, 0.4422, 0.06252, 0.05631, 0.4416, 0.05429, 0.06199, 0.05422, 0.05631, 0.05429, 0.06199, 0.01014, 0.01014, 0.4651, 0.4652, 0.8155, 0.04508, 0.4294, 0.4293, 0.5401, 0.0268, 0.4651, 0.4652, 0.8155, 0.04508, 0.4294, 0.4293, 0.5401, 0.0268, 0.04258, 0.5157, 0.5161, 0.05427, 0.6787, 0.6785, 0.04258, 0.5157, 0.5161, 0.05427, 0.6787, 0.6785, 0.05424, 0.04265, 0.05424, 0.04265]): _vg.add([_i], _w, 'REPLACE')
_vg = ob_body.vertex_groups.new(name='Neck')
for _i, _w in zip([648, 650, 652, 654, 656, 657, 659, 660, 662, 663, 665, 666, 669, 670, 671, 672, 673, 674, 675, 677, 678, 680, 681, 683, 684, 686, 687, 689, 690, 692, 693, 695, 696, 702, 703, 704, 705, 706, 707, 708, 710, 711, 712, 713, 714, 715, 716, 718, 719, 720, 721, 722, 723, 724, 725, 726, 727, 728, 729, 730, 731, 732, 733, 734, 735, 736, 741, 742, 743, 744, 745, 747, 749, 751, 753, 759, 765, 766, 777, 783, 789, 795, 796, 797, 798, 799, 807, 815, 835, 836, 837, 838], [0.2285, 0.2285, 0.2285, 0.2285, 0.3575, 0.05728, 0.05729, 0.2531, 0.05728, 0.3575, 0.05729, 0.2531, 0.5, 0.04166, 0.05657, 0.04166, 0.05657, 0.3237, 0.01046, 0.1178, 0.2441, 0.1178, 0.3237, 0.1178, 0.2441, 0.3237, 0.1178, 0.01049, 0.2441, 0.01046, 0.3237, 0.01049, 0.2441, 0.4207, 0.4207, 0.4381, 0.4381, 0.05071, 0.05071, 0.1035, 0.05904, 0.05904, 0.1368, 0.006039, 0.05071, 0.05071, 0.1035, 0.05904, 0.05904, 0.1368, 0.006039, 0.009294, 0.1351, 0.1351, 0.003571, 0.1094, 0.1094, 0.009294, 0.1351, 0.1351, 0.003571, 0.1094, 0.1094, 0.3854, 0.3854, 0.3854, 0.3854, 0.003559, 0.009306, 0.003559, 0.009306, 0.006848, 0.01105, 0.01105, 0.006849, 0.3781, 0.3781, 0.5, 0.08936, 0.08935, 0.08973, 0.08973, 0.4275, 0.4275, 0.08892, 0.08892, 0.006411, 0.006412, 0.09058, 0.09041, 0.09058, 0.09041]): _vg.add([_i], _w, 'REPLACE')
_vg = ob_body.vertex_groups.new(name='Head')
for _i, _w in zip([648, 649, 650, 651, 652, 653, 654, 655, 656, 657, 658, 659, 660, 661, 662, 663, 664, 665, 666, 667, 668, 669, 670, 671, 672, 673, 674, 675, 676, 677, 678, 679, 680, 681, 682, 683, 684, 685, 686, 687, 688, 689, 690, 691, 692, 693, 694, 695, 696, 697, 698, 699, 700, 701, 702, 703, 704, 705, 706, 707, 708, 709, 710, 711, 712, 713, 714, 715, 716, 717, 718, 719, 720, 721, 722, 723, 724, 725, 726, 727, 728, 729, 730, 731, 732, 733, 734, 735, 736, 737, 738, 739, 740, 741, 742, 743, 744, 745, 747, 749, 751, 753, 759, 765, 766, 777, 783, 789, 795, 796, 797, 798, 799, 807, 815, 835, 836, 837, 838], [0.7715, 0.9801, 0.7715, 0.9801, 0.7715, 0.9801, 0.7715, 0.9801, 0.6425, 0.9427, 0.9837, 0.9427, 0.7469, 0.985, 0.9427, 0.6425, 0.9837, 0.9427, 0.7469, 0.985, 0.9919, 0.5, 0.9542, 0.9434, 0.9542, 0.9434, 0.6763, 0.9698, 0.9824, 0.8822, 0.7559, 0.9833, 0.8822, 0.6763, 0.9824, 0.8822, 0.7559, 0.9833, 0.6763, 0.8822, 0.9824, 0.9698, 0.7559, 0.9833, 0.9698, 0.6763, 0.9824, 0.9698, 0.7559, 0.9833, 0.99, 0.99, 0.9897, 0.9897, 0.5793, 0.5793, 0.5619, 0.5619, 0.9493, 0.9493, 0.8965, 0.9758, 0.941, 0.941, 0.8632, 0.972, 0.9493, 0.9493, 0.8965, 0.9758, 0.941, 0.941, 0.8632, 0.972, 0.9704, 0.8649, 0.8649, 0.9732, 0.8906, 0.8906, 0.9704, 0.8649, 0.8649, 0.9732, 0.8906, 0.8906, 0.6146, 0.6146, 0.6146, 0.988, 0.988, 0.988, 0.988, 0.6146, 0.9732, 0.9703, 0.9732, 0.9703, 0.006848, 0.01105, 0.01105, 0.006849, 0.3781, 0.3781, 0.5, 0.08936, 0.08935, 0.08973, 0.08973, 0.4275, 0.4275, 0.08892, 0.08892, 0.006411, 0.006412, 0.09058, 0.09041, 0.09058, 0.09041]): _vg.add([_i], _w, 'REPLACE')
_vg = ob_body.vertex_groups.new(name='RightShoulder')
for _i, _w in zip([751, 753, 759, 760, 762, 763, 765, 769, 777, 778, 780, 781, 790, 792, 793, 795, 796, 797, 798, 805, 807, 808, 809, 810, 811, 812, 815, 826, 827, 828, 829, 836, 837, 841, 842], [0.8853, 0.584, 0.0875, 0.1347, 0.883, 0.1373, 0.09343, 0.1422, 0.6981, 0.009354, 0.8998, 0.01014, 0.822, 0.7941, 0.8468, 0.7527, 0.06464, 0.06188, 0.785, 0.08301, 0.1162, 0.1423, 0.1408, 0.01475, 0.904, 0.08183, 0.1144, 0.8715, 0.0137, 0.01417, 0.7303, 0.7505, 0.7759, 0.8835, 0.7214]): _vg.add([_i], _w, 'REPLACE')
_vg = ob_body.vertex_groups.new(name='RightArm')
for _i, _w in zip([325, 327, 329, 331, 333, 334, 335, 337, 338, 340, 341, 343, 344, 346, 347, 348, 351, 352, 355, 358, 361, 364, 365, 367, 368, 370, 371, 373, 374, 375, 376, 377, 382, 383, 385, 386, 387, 389, 390, 391, 393, 394, 395, 397, 398, 401, 404, 407, 413, 414, 415, 416, 418, 419, 420, 421, 438, 439, 440, 441, 442, 443, 444, 445, 446, 447, 448, 449, 450, 451, 452, 453, 454, 455, 456, 457, 458, 459, 460, 461, 462, 463, 464, 465, 466, 467, 468, 469, 472, 473, 482, 483], [0.181, 0.3572, 0.5165, 0.52, 0.01655, 0.1577, 0.01777, 0.4477, 0.05559, 0.5206, 0.05547, 0.4256, 0.4233, 0.02034, 0.0367, 0.02089, 0.3213, 0.2229, 0.4986, 0.5194, 0.2505, 0.1629, 0.3354, 0.3182, 0.7096, 0.5209, 0.7086, 0.4907, 0.4176, 0.4278, 0.484, 0.2103, 0.01774, 0.04228, 0.6617, 0.0499, 0.05, 0.7593, 0.04265, 0.01869, 0.6654, 0.005926, 0.005211, 0.2686, 0.4329, 0.4666, 0.7373, 0.7033, 0.2499, 0.4866, 0.4827, 0.2207, 0.4593, 0.7369, 0.7053, 0.4403, 0.1311, 0.2352, 0.2348, 0.1791, 0.2155, 0.1804, 0.09841, 0.1277, 0.1238, 0.1513, 0.2277, 0.2128, 0.149, 0.2275, 0.2136, 0.1258, 0.07173, 0.122, 0.1218, 0.08604, 0.1052, 0.08669, 0.05194, 0.06237, 0.07785, 0.1149, 0.1065, 0.07672, 0.1148, 0.1069, 0.06327, 0.07023, 0.007651, 0.007516, 0.002213, 0.002153]): _vg.add([_i], _w, 'REPLACE')
_vg = ob_body.vertex_groups.new(name='RightHand')
_vg = ob_body.vertex_groups.new(name='LeftShoulder')
for _i, _w in zip([747, 749, 755, 756, 757, 759, 765, 771, 773, 774, 775, 783, 785, 786, 787, 789, 796, 797, 799, 804, 807, 813, 815, 816, 817, 818, 819, 820, 821, 822, 823, 835, 838, 840, 843], [0.584, 0.8853, 0.1347, 0.883, 0.1373, 0.09343, 0.0875, 0.1422, 0.822, 0.8998, 0.01014, 0.6981, 0.009354, 0.7941, 0.8468, 0.7527, 0.06188, 0.06464, 0.785, 0.08183, 0.1144, 0.08301, 0.1162, 0.1423, 0.1408, 0.01475, 0.904, 0.8715, 0.0137, 0.01417, 0.7303, 0.7759, 0.7505, 0.7214, 0.8835]): _vg.add([_i], _w, 'REPLACE')
_vg = ob_body.vertex_groups.new(name='LeftArm')
for _i, _w in zip([1, 3, 5, 7, 9, 10, 11, 13, 14, 16, 17, 19, 20, 22, 24, 25, 27, 28, 31, 34, 37, 40, 41, 43, 44, 46, 47, 49, 50, 51, 52, 53, 58, 59, 61, 62, 63, 65, 66, 67, 69, 70, 71, 73, 74, 77, 80, 83, 89, 90, 91, 92, 94, 95, 96, 97, 98, 99, 100, 101, 102, 103, 104, 105, 106, 107, 108, 109, 110, 111, 112, 113, 130, 131, 138, 139, 146, 147, 148, 149, 150, 151, 152, 153, 154, 155, 156, 157, 158, 159, 160, 161], [0.52, 0.5165, 0.3572, 0.181, 0.05559, 0.5206, 0.05547, 0.4256, 0.01655, 0.1577, 0.01777, 0.4477, 0.4233, 0.02089, 0.02034, 0.0367, 0.7096, 0.5194, 0.2505, 0.2229, 0.4986, 0.5209, 0.7086, 0.4907, 0.3213, 0.1629, 0.3354, 0.3182, 0.4278, 0.4176, 0.2103, 0.484, 0.04265, 0.01869, 0.6654, 0.005926, 0.005211, 0.2686, 0.01774, 0.04228, 0.6617, 0.0499, 0.05, 0.7593, 0.7373, 0.7033, 0.4329, 0.4666, 0.4827, 0.2207, 0.2499, 0.4866, 0.7053, 0.4403, 0.4593, 0.7369, 0.2348, 0.1277, 0.1311, 0.1804, 0.09841, 0.1791, 0.2155, 0.2352, 0.2277, 0.2128, 0.1238, 0.1513, 0.2136, 0.1258, 0.149, 0.2275, 0.007651, 0.007516, 0.002213, 0.002153, 0.1218, 0.07023, 0.07173, 0.08669, 0.05194, 0.08604, 0.1052, 0.1149, 0.1065, 0.06237, 0.07785, 0.1069, 0.06327, 0.07672, 0.1148, 0.122]): _vg.add([_i], _w, 'REPLACE')
_vg = ob_body.vertex_groups.new(name='LeftHand')
for _i, _w in zip([0, 2, 4, 6, 8, 9, 11, 12, 14, 15, 17, 18, 21, 22, 23, 24, 25, 26, 27, 29, 30, 32, 33, 35, 36, 38, 39, 41, 42, 44, 45, 47, 48, 54, 55, 56, 57, 58, 59, 60, 61, 62, 63, 64, 65, 66, 67, 68, 69, 70, 71, 72, 73, 74, 75, 76, 77, 78, 79, 80, 81, 82, 83, 84, 85, 86, 87, 88, 93, 94, 95, 96, 97, 98, 99, 100, 101, 102, 103, 104, 105, 106, 107, 108, 109, 110, 111, 112, 113, 114, 115, 116, 117, 118, 119, 120, 121, 122, 123, 124, 125, 126, 127, 128, 129, 130, 131, 132, 133, 134, 135, 136, 137, 138, 139, 140, 141, 142, 143, 144, 145, 146, 147, 148, 149, 150, 151, 152, 153, 154, 155, 156, 157, 158, 159, 160, 161], [0.9905, 0.9905, 0.9905, 0.9905, 0.9923, 0.4999, 0.4999, 0.9923, 0.4997, 0.9923, 0.4997, 0.9923, 0.996, 0.4998, 0.4998, 0.4998, 0.4999, 0.9916, 0.02528, 0.9614, 0.9916, 0.9614, 0.9916, 0.9614, 0.9916, 0.9916, 0.9614, 0.02528, 0.9916, 0.01869, 0.9916, 0.01877, 0.9916, 0.995, 0.995, 0.995, 0.995, 0.4998, 0.4997, 0.969, 0.005581, 0.4998, 0.4998, 0.969, 0.009377, 0.4997, 0.4998, 0.969, 0.00556, 0.4999, 0.4999, 0.969, 0.01083, 0.01833, 0.9652, 0.9652, 0.01659, 0.9652, 0.9652, 0.01578, 0.9652, 0.9652, 0.002453, 0.9652, 0.9652, 0.9941, 0.9941, 0.9941, 0.9941, 0.0166, 0.01583, 0.002408, 0.01833, 0.1434, 0.1424, 0.1424, 0.12, 0.1205, 0.12, 0.1209, 0.1434, 0.1325, 0.1322, 0.132, 0.1309, 0.1322, 0.132, 0.1309, 0.1325, 0.8561, 0.8561, 0.8561, 0.8561, 0.8789, 0.8789, 0.8789, 0.8789, 0.8672, 0.8672, 0.8672, 0.8671, 0.8671, 0.8671, 0.8671, 0.8672, 0.7241, 0.7241, 0.724, 0.724, 0.7513, 0.7513, 0.7513, 0.7514, 0.7371, 0.7371, 0.737, 0.737, 0.737, 0.737, 0.737, 0.737, 0.2756, 0.2751, 0.2751, 0.2481, 0.2482, 0.2481, 0.2485, 0.2627, 0.2626, 0.2624, 0.2621, 0.2626, 0.2624, 0.2621, 0.2627, 0.2756]): _vg.add([_i], _w, 'REPLACE')
_vg = ob_body.vertex_groups.new(name='LeftHip')
for _i, _w in zip([489, 493, 496, 499, 506, 514, 517, 527, 529, 530, 532, 537, 539, 555, 559, 563, 575, 576, 582, 583, 600, 605, 609, 614, 615, 632, 637, 640, 746, 748, 754, 755, 757, 758, 764, 771, 772, 775, 776, 784, 785, 794, 800, 801, 802, 816, 817, 818, 821, 822, 824, 831, 833, 834], [0.3052, 0.05318, 0.04958, 0.3099, 0.008847, 0.137, 0.1102, 0.25, 0.3341, 0.03725, 0.01027, 0.1053, 0.03292, 0.3123, 0.01081, 0.1995, 0.1309, 0.05617, 0.1216, 0.08001, 0.0663, 0.06827, 0.06462, 0.03295, 0.01646, 0.01352, 0.009226, 0.01376, 0.4615, 0.4586, 0.4731, 0.03648, 0.03641, 0.07324, 0.07329, 0.02851, 0.4681, 0.3195, 0.4232, 0.4673, 0.3198, 0.4236, 0.05387, 0.05385, 0.5, 0.03206, 0.0321, 0.2197, 0.2432, 0.243, 0.124, 0.1242, 0.4564, 0.4565]): _vg.add([_i], _w, 'REPLACE')
_vg = ob_body.vertex_groups.new(name='LeftLeg')
for _i, _w in zip([487, 489, 491, 493, 496, 499, 502, 505, 506, 513, 514, 517, 520, 523, 526, 527, 529, 530, 532, 533, 535, 536, 537, 538, 539, 547, 551, 555, 559, 560, 563, 566, 569, 575, 576, 577, 578, 580, 581, 582, 583, 600, 601, 602, 604, 605, 606, 607, 608, 609, 610, 613, 614, 615, 632, 633, 637, 638, 640, 641, 645, 646, 746, 748, 754, 758, 764, 772, 775, 776, 784, 785, 794, 800, 801, 802, 818, 821, 822, 824, 831, 833, 834], [0.4414, 0.5333, 0.4257, 0.2793, 0.5074, 0.4989, 0.413, 0.4466, 0.5252, 0.08253, 0.6056, 0.4334, 0.4301, 0.4454, 0.4643, 0.3544, 0.5161, 0.1497, 0.3168, 0.07581, 0.4387, 0.4866, 0.6429, 0.4927, 0.5287, 0.05958, 0.1258, 0.3457, 0.1563, 0.1008, 0.2537, 0.2733, 0.06541, 0.6383, 0.5519, 0.4702, 0.4853, 0.06797, 0.08679, 0.1831, 0.3469, 0.1059, 0.061, 0.003866, 0.03258, 0.08474, 0.05341, 0.01031, 0.02437, 0.08774, 0.06704, 0.01195, 0.06565, 0.09286, 0.05272, 0.01678, 0.02885, 0.004964, 0.04024, 0.01276, 0.01912, 0.03878, 0.4372, 0.4324, 0.4604, 0.07142, 0.0715, 0.4518, 0.1022, 0.4167, 0.4503, 0.1028, 0.4172, 0.05318, 0.05315, 0.5, 0.1081, 0.1073, 0.107, 0.07058, 0.07078, 0.454, 0.4541]): _vg.add([_i], _w, 'REPLACE')
_vg = ob_body.vertex_groups.new(name='RightHip')
for _i, _w in zip([163, 167, 178, 181, 182, 189, 196, 199, 202, 209, 211, 212, 214, 223, 227, 245, 253, 254, 256, 257, 262, 263, 271, 272, 273, 294, 295, 302, 750, 752, 758, 760, 761, 763, 764, 769, 778, 779, 781, 782, 788, 791, 800, 801, 803, 808, 809, 810, 825, 827, 828, 830, 832, 839], [0.05318, 0.3052, 0.04958, 0.3099, 0.008847, 0.03725, 0.137, 0.1102, 0.01027, 0.25, 0.3341, 0.1053, 0.03292, 0.3123, 0.01081, 0.1995, 0.1309, 0.05617, 0.1216, 0.08001, 0.0663, 0.06827, 0.06462, 0.03295, 0.01646, 0.01352, 0.009226, 0.01376, 0.4586, 0.4615, 0.07329, 0.03648, 0.4731, 0.03641, 0.07324, 0.02851, 0.3198, 0.4682, 0.3195, 0.4232, 0.4236, 0.4673, 0.05385, 0.05387, 0.5, 0.03206, 0.0321, 0.2197, 0.1242, 0.2432, 0.243, 0.124, 0.4565, 0.4564]): _vg.add([_i], _w, 'REPLACE')
_vg = ob_body.vertex_groups.new(name='RightLeg')
for _i, _w in zip([163, 165, 167, 169, 172, 175, 178, 181, 182, 189, 190, 193, 196, 199, 202, 203, 205, 206, 208, 209, 211, 212, 213, 214, 215, 223, 227, 231, 235, 236, 239, 242, 245, 251, 252, 253, 254, 256, 257, 258, 259, 260, 261, 262, 263, 264, 266, 267, 268, 270, 271, 272, 273, 275, 294, 295, 296, 299, 302, 303, 304, 307, 750, 752, 758, 761, 764, 778, 779, 781, 782, 788, 791, 800, 801, 803, 810, 825, 827, 828, 830, 832, 839], [0.2793, 0.4257, 0.5333, 0.4414, 0.413, 0.4466, 0.5074, 0.4989, 0.5252, 0.1497, 0.4301, 0.4454, 0.6056, 0.4334, 0.3168, 0.07581, 0.4387, 0.08253, 0.4643, 0.3544, 0.5161, 0.6429, 0.4866, 0.5287, 0.4927, 0.3457, 0.1563, 0.05958, 0.1258, 0.2733, 0.06541, 0.1008, 0.2537, 0.4702, 0.4853, 0.6383, 0.5519, 0.1831, 0.3469, 0.06797, 0.08679, 0.003866, 0.01031, 0.1059, 0.08474, 0.05341, 0.03258, 0.061, 0.06704, 0.02437, 0.08774, 0.06565, 0.09286, 0.01195, 0.05272, 0.02885, 0.004964, 0.01276, 0.04024, 0.01912, 0.03878, 0.01678, 0.4324, 0.4372, 0.0715, 0.4604, 0.07142, 0.1028, 0.4518, 0.1022, 0.4167, 0.4172, 0.4503, 0.05315, 0.05318, 0.5, 0.1081, 0.07078, 0.1073, 0.107, 0.07058, 0.4541, 0.454]): _vg.add([_i], _w, 'REPLACE')
_vg = ob_body.vertex_groups.new(name='Spine.001')
for _i, _w in zip([755, 757, 759, 760, 763, 765, 768, 769, 770, 771, 773, 775, 777, 778, 781, 783, 785, 787, 789, 790, 793, 795, 804, 805, 806, 807, 808, 809, 810, 811, 812, 813, 814, 815, 816, 817, 818, 819, 820, 821, 822, 823, 824, 825, 826, 827, 828, 829, 830, 831, 840, 841, 842, 843], [0.3678, 0.3678, 0.05034, 0.3678, 0.3678, 0.05034, 0.4726, 0.365, 0.4726, 0.365, 0.07223, 0.09053, 0.01185, 0.09042, 0.09053, 0.01185, 0.09042, 0.07235, 0.01236, 0.07223, 0.07235, 0.01236, 0.4142, 0.4142, 0.05301, 0.6615, 0.3646, 0.3646, 0.09011, 0.02716, 0.4142, 0.4142, 0.05301, 0.6615, 0.3646, 0.3646, 0.09011, 0.02716, 0.05007, 0.09063, 0.09069, 0.1617, 0.07608, 0.07605, 0.05007, 0.09063, 0.09069, 0.1617, 0.07608, 0.07605, 0.1616, 0.05013, 0.1616, 0.05013]): _vg.add([_i], _w, 'REPLACE')
_vg = ob_body.vertex_groups.new(name='RightShoulder.001')
for _i, _w in zip([325, 327, 329, 331, 333, 334, 335, 337, 340, 343, 344, 349, 351, 352, 355, 358, 361, 364, 365, 367, 368, 370, 371, 373, 374, 375, 376, 377, 385, 389, 393, 394, 395, 397, 398, 401, 404, 407, 413, 414, 415, 416, 418, 419, 420, 421, 438, 439, 440, 441, 443, 444, 445, 446, 447, 449, 450, 452, 453, 454, 457, 459, 460, 461, 462, 465, 468, 469, 753, 762, 777, 790, 792, 836], [0.782, 0.6027, 0.4505, 0.4471, 0.0144, 0.811, 0.01316, 0.5269, 0.4544, 0.5494, 0.5677, 0.002766, 0.4928, 0.742, 0.4736, 0.4527, 0.719, 0.803, 0.4785, 0.6502, 0.086, 0.4512, 0.08703, 0.4816, 0.5695, 0.5592, 0.5039, 0.7736, 0.1747, 0.06225, 0.1709, 0.008186, 0.008913, 0.557, 0.3818, 0.3856, 0.0703, 0.1092, 0.7298, 0.4976, 0.5015, 0.7595, 0.3931, 0.07072, 0.1072, 0.3743, 0.142, 0.01421, 0.01506, 0.06194, 0.06066, 0.14, 0.1454, 0.1316, 0.1102, 0.03282, 0.1125, 0.03132, 0.1296, 0.07092, 0.01502, 0.0137, 0.06562, 0.06765, 0.05421, 0.05535, 0.06674, 0.07244, 0.3207, 0.05073, 0.06027, 0.005631, 0.1305, 0.01796]): _vg.add([_i], _w, 'REPLACE')
_vg = ob_body.vertex_groups.new(name='RightArm.002')
for _i, _w in zip([325, 327, 329, 331, 333, 334, 335, 338, 341, 346, 347, 348, 349, 351, 352, 353, 356, 359, 361, 363, 364, 365, 367, 368, 371, 382, 383, 384, 385, 386, 387, 388, 389, 390, 391, 392, 393, 394, 395, 396, 397, 398, 399, 400, 401, 402, 403, 404, 405, 406, 407, 408, 409, 418, 419, 420, 421, 422, 423, 424, 425, 426, 427, 428, 429, 430, 431, 432, 433, 434, 435, 436, 437, 438, 439, 440, 441, 442, 443, 444, 445, 446, 447, 448, 449, 450, 451, 452, 453, 454, 455, 456, 457, 458, 459, 460, 461, 462, 463, 464, 465, 466, 467, 468, 469, 470, 471, 472, 473, 474, 475, 476, 477, 478, 479, 480, 481, 482, 483, 484, 485], [0.01076, 0.01566, 0.004121, 0.003931, 0.4349, 0.001612, 0.4349, 0.4358, 0.4358, 0.451, 0.4518, 0.4511, 0.4513, 0.1516, 0.007744, 0.01821, 0.01831, 0.01831, 0.0001513, 0.01822, 0.006075, 0.1518, 0.002022, 0.1667, 0.1667, 0.4427, 0.4435, 0.00495, 0.1358, 0.4438, 0.4438, 0.005015, 0.148, 0.4435, 0.4427, 0.004951, 0.1359, 0.4432, 0.4432, 0.004937, 0.1447, 0.1524, 0.01167, 0.01167, 0.1215, 0.01167, 0.01172, 0.1582, 0.01176, 0.01176, 0.1542, 0.01172, 0.01167, 0.1214, 0.1582, 0.1542, 0.1525, 0.1267, 0.1267, 0.1269, 0.1269, 0.1078, 0.108, 0.1078, 0.1078, 0.1176, 0.1176, 0.1176, 0.1177, 0.1178, 0.1178, 0.1177, 0.1176, 0.5845, 0.5892, 0.5892, 0.6389, 0.6428, 0.639, 0.6411, 0.5845, 0.6126, 0.6076, 0.6152, 0.6136, 0.6076, 0.6152, 0.6136, 0.6126, 0.5823, 0.5845, 0.5845, 0.6334, 0.6352, 0.6334, 0.6342, 0.6076, 0.6059, 0.609, 0.6082, 0.6059, 0.609, 0.6082, 0.6076, 0.5822, 0.2417, 0.2417, 0.2422, 0.2422, 0.2226, 0.2229, 0.2226, 0.2227, 0.2329, 0.2329, 0.2327, 0.2331, 0.2333, 0.2333, 0.2331, 0.2327]): _vg.add([_i], _w, 'REPLACE')
_vg = ob_body.vertex_groups.new(name='RightArm.001')
for _i, _w in zip([324, 326, 328, 330, 332, 333, 335, 336, 338, 339, 341, 342, 346, 347, 348, 349, 350, 351, 353, 354, 356, 357, 359, 360, 362, 363, 365, 366, 368, 369, 371, 372, 382, 383, 384, 386, 387, 388, 389, 390, 391, 392, 394, 395, 396, 397, 398, 399, 400, 402, 403, 404, 405, 406, 407, 408, 409, 410, 411, 412, 417, 419, 420, 421, 422, 423, 424, 425, 426, 427, 428, 429, 430, 431, 432, 433, 434, 435, 436, 437, 438, 439, 440, 441, 442, 443, 444, 445, 446, 447, 448, 449, 450, 451, 452, 453, 454, 455, 456, 457, 458, 459, 460, 461, 462, 463, 464, 465, 466, 467, 468, 469, 470, 471, 472, 473, 474, 475, 476, 477, 478, 479, 480, 481, 482, 483, 484, 485], [0.03722, 0.03694, 0.03695, 0.03723, 0.02237, 0.4361, 0.4361, 0.02237, 0.4363, 0.02237, 0.4363, 0.02237, 0.4518, 0.452, 0.4518, 0.4519, 0.02798, 0.01084, 0.1712, 0.02788, 0.1712, 0.02798, 0.1712, 0.02788, 0.02788, 0.1712, 0.01092, 0.02798, 0.01669, 0.02788, 0.01669, 0.02798, 0.4439, 0.444, 0.1505, 0.4441, 0.4441, 0.1505, 0.004098, 0.444, 0.4439, 0.1505, 0.444, 0.444, 0.1505, 0.002811, 0.008389, 0.1613, 0.1613, 0.1613, 0.1613, 0.01065, 0.1613, 0.1613, 0.009107, 0.1613, 0.1613, 0.004641, 0.004597, 0.00464, 0.004598, 0.01065, 0.009115, 0.008429, 0.591, 0.591, 0.5911, 0.5911, 0.6438, 0.6438, 0.6438, 0.6438, 0.6164, 0.6164, 0.6164, 0.6164, 0.6164, 0.6164, 0.6164, 0.6164, 0.1258, 0.1267, 0.1267, 0.1072, 0.1079, 0.1072, 0.1076, 0.1258, 0.1172, 0.1162, 0.1177, 0.1174, 0.1162, 0.1177, 0.1174, 0.1172, 0.2418, 0.2423, 0.2423, 0.2226, 0.223, 0.2226, 0.2228, 0.2331, 0.2327, 0.2333, 0.2332, 0.2327, 0.2333, 0.2332, 0.2331, 0.2418, 0.5855, 0.5855, 0.5856, 0.5856, 0.6357, 0.6358, 0.6357, 0.6357, 0.6096, 0.6096, 0.6096, 0.6096, 0.6097, 0.6097, 0.6096, 0.6096]): _vg.add([_i], _w, 'REPLACE')
_vg = ob_body.vertex_groups.new(name='RightArm.003')
for _i, _w in zip([324, 326, 328, 330, 332, 333, 335, 336, 338, 339, 341, 342, 345, 346, 347, 348, 349, 350, 353, 354, 356, 357, 359, 360, 362, 363, 366, 369, 372, 378, 379, 380, 381, 382, 383, 384, 386, 387, 388, 390, 391, 392, 394, 395, 396, 399, 400, 402, 403, 405, 406, 408, 409, 410, 411, 412, 417, 422, 423, 424, 425, 426, 427, 428, 429, 430, 431, 432, 433, 434, 435, 436, 437, 454, 455, 456, 457, 458, 459, 460, 461, 462, 463, 464, 465, 466, 467, 468, 469, 470, 471, 472, 473, 474, 475, 476, 477, 478, 479, 480, 481, 482, 483, 484, 485], [0.9468, 0.947, 0.947, 0.9468, 0.9561, 0.0636, 0.0636, 0.9561, 0.06362, 0.9561, 0.06362, 0.9561, 0.9775, 0.04589, 0.04592, 0.04589, 0.0459, 0.9526, 0.7902, 0.9526, 0.7902, 0.9526, 0.7902, 0.9526, 0.9526, 0.7902, 0.9526, 0.9526, 0.9526, 0.9718, 0.9718, 0.9718, 0.9718, 0.05579, 0.05581, 0.8185, 0.05582, 0.05582, 0.8185, 0.05581, 0.05579, 0.8185, 0.0558, 0.0558, 0.8185, 0.8039, 0.8039, 0.8039, 0.8039, 0.8039, 0.8039, 0.8039, 0.8039, 0.9668, 0.9668, 0.9668, 0.9668, 0.2651, 0.2651, 0.2651, 0.2651, 0.2351, 0.2351, 0.2351, 0.2351, 0.2508, 0.2508, 0.2508, 0.2508, 0.2508, 0.2508, 0.2508, 0.2508, 0.01649, 0.0166, 0.0166, 0.0008805, 0.0009714, 0.0008809, 0.0009198, 0.008723, 0.008642, 0.008795, 0.008753, 0.008641, 0.008795, 0.008753, 0.008724, 0.01649, 0.1385, 0.1385, 0.1386, 0.1386, 0.1156, 0.1156, 0.1156, 0.1156, 0.1274, 0.1274, 0.1274, 0.1274, 0.1274, 0.1274, 0.1274, 0.1274]): _vg.add([_i], _w, 'REPLACE')
_vg = ob_body.vertex_groups.new(name='LeftShoulder.001')
for _i, _w in zip([1, 3, 5, 7, 10, 13, 14, 16, 17, 19, 20, 23, 27, 28, 31, 34, 37, 40, 41, 43, 44, 46, 47, 49, 50, 51, 52, 53, 61, 62, 63, 65, 69, 73, 74, 77, 80, 83, 89, 90, 91, 92, 94, 95, 96, 97, 98, 99, 100, 101, 102, 103, 105, 107, 108, 109, 110, 111, 112, 147, 148, 149, 150, 151, 155, 156, 158, 159, 747, 756, 773, 783, 786, 838], [0.4471, 0.4505, 0.6027, 0.782, 0.4544, 0.5494, 0.0144, 0.811, 0.01316, 0.5269, 0.5677, 0.002766, 0.086, 0.4527, 0.719, 0.742, 0.4736, 0.4512, 0.08703, 0.4816, 0.4928, 0.803, 0.4785, 0.6502, 0.5592, 0.5695, 0.7736, 0.5039, 0.1709, 0.008186, 0.008913, 0.557, 0.1747, 0.06225, 0.0703, 0.1092, 0.3818, 0.3856, 0.5015, 0.7595, 0.7298, 0.4976, 0.1072, 0.3743, 0.3931, 0.07072, 0.01506, 0.1454, 0.142, 0.06066, 0.14, 0.06194, 0.01421, 0.03282, 0.1316, 0.1102, 0.03132, 0.1296, 0.1125, 0.07244, 0.07092, 0.0137, 0.06562, 0.01502, 0.06765, 0.05421, 0.06674, 0.05535, 0.3207, 0.05073, 0.005631, 0.06027, 0.1305, 0.01796]): _vg.add([_i], _w, 'REPLACE')
_vg = ob_body.vertex_groups.new(name='LeftArm.002')
for _i, _w in zip([1, 3, 5, 7, 9, 11, 14, 16, 17, 22, 23, 24, 25, 27, 29, 31, 32, 34, 35, 39, 41, 44, 46, 47, 49, 58, 59, 60, 61, 62, 63, 64, 65, 66, 67, 68, 69, 70, 71, 72, 73, 74, 75, 76, 77, 78, 79, 80, 81, 82, 83, 84, 85, 94, 95, 96, 97, 98, 99, 100, 101, 102, 103, 104, 105, 106, 107, 108, 109, 110, 111, 112, 113, 114, 115, 116, 117, 118, 119, 120, 121, 122, 123, 124, 125, 126, 127, 128, 129, 130, 131, 132, 133, 134, 135, 136, 137, 138, 139, 140, 141, 142, 143, 144, 145, 146, 147, 148, 149, 150, 151, 152, 153, 154, 155, 156, 157, 158, 159, 160, 161], [0.003931, 0.004121, 0.01566, 0.01076, 0.4358, 0.4358, 0.4349, 0.001612, 0.4349, 0.4511, 0.4513, 0.451, 0.4518, 0.1667, 0.01831, 0.0001513, 0.01822, 0.007744, 0.01821, 0.01831, 0.1667, 0.1516, 0.006075, 0.1518, 0.002022, 0.4435, 0.4427, 0.004951, 0.1359, 0.4432, 0.4432, 0.004937, 0.1447, 0.4427, 0.4435, 0.00495, 0.1358, 0.4438, 0.4438, 0.005015, 0.148, 0.1582, 0.01176, 0.01176, 0.1542, 0.01172, 0.01167, 0.1524, 0.01167, 0.01167, 0.1215, 0.01167, 0.01172, 0.1542, 0.1525, 0.1214, 0.1582, 0.5892, 0.5845, 0.5845, 0.639, 0.6411, 0.6389, 0.6428, 0.5892, 0.6152, 0.6136, 0.6126, 0.6076, 0.6136, 0.6126, 0.6076, 0.6152, 0.1269, 0.1269, 0.1267, 0.1267, 0.1078, 0.1078, 0.1078, 0.108, 0.1178, 0.1178, 0.1177, 0.1176, 0.1176, 0.1176, 0.1176, 0.1177, 0.2422, 0.2422, 0.2417, 0.2417, 0.2226, 0.2227, 0.2226, 0.2229, 0.2333, 0.2333, 0.2331, 0.2327, 0.2329, 0.2329, 0.2327, 0.2331, 0.5845, 0.5822, 0.5823, 0.6334, 0.6342, 0.6334, 0.6352, 0.609, 0.6082, 0.6076, 0.6059, 0.6082, 0.6076, 0.6059, 0.609, 0.5845]): _vg.add([_i], _w, 'REPLACE')
_vg = ob_body.vertex_groups.new(name='LeftArm.001')
for _i, _w in zip([0, 2, 4, 6, 8, 9, 11, 12, 14, 15, 17, 18, 22, 23, 24, 25, 26, 27, 29, 30, 32, 33, 35, 36, 38, 39, 41, 42, 44, 45, 47, 48, 58, 59, 60, 62, 63, 64, 65, 66, 67, 68, 70, 71, 72, 73, 74, 75, 76, 77, 78, 79, 80, 81, 82, 84, 85, 86, 87, 88, 93, 94, 95, 97, 98, 99, 100, 101, 102, 103, 104, 105, 106, 107, 108, 109, 110, 111, 112, 113, 114, 115, 116, 117, 118, 119, 120, 121, 122, 123, 124, 125, 126, 127, 128, 129, 130, 131, 132, 133, 134, 135, 136, 137, 138, 139, 140, 141, 142, 143, 144, 145, 146, 147, 148, 149, 150, 151, 152, 153, 154, 155, 156, 157, 158, 159, 160, 161], [0.03723, 0.03695, 0.03694, 0.03722, 0.02237, 0.4363, 0.4363, 0.02237, 0.4361, 0.02237, 0.4361, 0.02237, 0.4518, 0.4519, 0.4518, 0.452, 0.02798, 0.01669, 0.1712, 0.02788, 0.1712, 0.02798, 0.1712, 0.02788, 0.02788, 0.1712, 0.01669, 0.02798, 0.01084, 0.02788, 0.01092, 0.02798, 0.444, 0.4439, 0.1505, 0.444, 0.444, 0.1505, 0.002811, 0.4439, 0.444, 0.1505, 0.4441, 0.4441, 0.1505, 0.004098, 0.01065, 0.1613, 0.1613, 0.009107, 0.1613, 0.1613, 0.008389, 0.1613, 0.1613, 0.1613, 0.1613, 0.00464, 0.004598, 0.004641, 0.004597, 0.009115, 0.008429, 0.01065, 0.1267, 0.1258, 0.1258, 0.1072, 0.1076, 0.1072, 0.1079, 0.1267, 0.1177, 0.1174, 0.1172, 0.1162, 0.1174, 0.1172, 0.1162, 0.1177, 0.5911, 0.5911, 0.591, 0.591, 0.6438, 0.6438, 0.6438, 0.6438, 0.6164, 0.6164, 0.6164, 0.6164, 0.6164, 0.6164, 0.6164, 0.6164, 0.5856, 0.5856, 0.5855, 0.5855, 0.6357, 0.6357, 0.6357, 0.6358, 0.6097, 0.6097, 0.6096, 0.6096, 0.6096, 0.6096, 0.6096, 0.6096, 0.2423, 0.2418, 0.2418, 0.2226, 0.2228, 0.2226, 0.223, 0.2333, 0.2332, 0.2331, 0.2327, 0.2332, 0.2331, 0.2327, 0.2333, 0.2423]): _vg.add([_i], _w, 'REPLACE')
_vg = ob_body.vertex_groups.new(name='LeftArm.003')
for _i, _w in zip([0, 2, 4, 6, 8, 9, 11, 12, 14, 15, 17, 18, 21, 22, 23, 24, 25, 26, 29, 30, 32, 33, 35, 36, 38, 39, 42, 45, 48, 54, 55, 56, 57, 58, 59, 60, 62, 63, 64, 66, 67, 68, 70, 71, 72, 75, 76, 78, 79, 81, 82, 84, 85, 86, 87, 88, 93, 114, 115, 116, 117, 118, 119, 120, 121, 122, 123, 124, 125, 126, 127, 128, 129, 130, 131, 132, 133, 134, 135, 136, 137, 138, 139, 140, 141, 142, 143, 144, 145, 146, 147, 148, 149, 150, 151, 152, 153, 154, 155, 156, 157, 158, 159, 160, 161], [0.9468, 0.947, 0.947, 0.9468, 0.9561, 0.06362, 0.06362, 0.9561, 0.0636, 0.9561, 0.0636, 0.9561, 0.9775, 0.04589, 0.0459, 0.04589, 0.04592, 0.9526, 0.7902, 0.9526, 0.7902, 0.9526, 0.7902, 0.9526, 0.9526, 0.7902, 0.9526, 0.9526, 0.9526, 0.9718, 0.9718, 0.9718, 0.9718, 0.05581, 0.05579, 0.8185, 0.0558, 0.0558, 0.8185, 0.05579, 0.05581, 0.8185, 0.05582, 0.05582, 0.8185, 0.8039, 0.8039, 0.8039, 0.8039, 0.8039, 0.8039, 0.8039, 0.8039, 0.9668, 0.9668, 0.9668, 0.9668, 0.2651, 0.2651, 0.2651, 0.2651, 0.2351, 0.2351, 0.2351, 0.2351, 0.2508, 0.2508, 0.2508, 0.2508, 0.2508, 0.2508, 0.2508, 0.2508, 0.1386, 0.1386, 0.1385, 0.1385, 0.1156, 0.1156, 0.1156, 0.1156, 0.1274, 0.1274, 0.1274, 0.1274, 0.1274, 0.1274, 0.1274, 0.1274, 0.0166, 0.01649, 0.01649, 0.0008809, 0.0009198, 0.0008805, 0.0009714, 0.008795, 0.008753, 0.008723, 0.008642, 0.008753, 0.008724, 0.008641, 0.008795, 0.0166]): _vg.add([_i], _w, 'REPLACE')
_vg = ob_body.vertex_groups.new(name='LeftLeg.001')
for _i, _w in zip([487, 489, 491, 493, 495, 496, 497, 499, 500, 502, 503, 505, 506, 508, 509, 511, 513, 514, 517, 520, 523, 526, 527, 529, 530, 532, 533, 535, 536, 537, 538, 539, 544, 545, 547, 548, 549, 551, 555, 556, 557, 559, 560, 563, 566, 569, 575, 576, 577, 578, 580, 581, 582, 583, 600, 601, 602, 603, 604, 605, 606, 607, 608, 609, 610, 611, 612, 613, 614, 615, 616, 619, 630, 631, 632, 633, 634, 635, 636, 637, 638, 639, 640, 641, 642, 643, 644, 645, 646, 647], [0.5139, 0.1224, 0.514, 0.1306, 0.05508, 0.4148, 0.007979, 0.07478, 0.008433, 0.4151, 0.0551, 0.5183, 0.4112, 0.03639, 0.01815, 0.018, 0.7067, 0.2226, 0.09739, 0.4862, 0.5173, 0.4861, 0.2449, 0.095, 0.2512, 0.2231, 0.7069, 0.5174, 0.4791, 0.1734, 0.4072, 0.4071, 0.04948, 0.0495, 0.7585, 0.04107, 0.01299, 0.6535, 0.1764, 0.01268, 0.04099, 0.6528, 0.6995, 0.3746, 0.4374, 0.736, 0.1903, 0.191, 0.4784, 0.4783, 0.7359, 0.6998, 0.3767, 0.4355, 0.1074, 0.1088, 0.2338, 0.2151, 0.1752, 0.0758, 0.1749, 0.2338, 0.2108, 0.1039, 0.1397, 0.227, 0.227, 0.211, 0.1046, 0.1389, 0.007024, 0.007053, 0.001883, 0.001871, 0.06044, 0.06101, 0.1211, 0.1049, 0.08371, 0.03307, 0.08354, 0.1052, 0.05229, 0.07156, 0.1144, 0.1144, 0.1053, 0.05261, 0.0712, 0.1211]): _vg.add([_i], _w, 'REPLACE')
_vg = ob_body.vertex_groups.new(name='LeftLeg.003')
for _i, _w in zip([487, 491, 495, 497, 500, 503, 508, 509, 510, 511, 513, 515, 518, 521, 525, 527, 530, 533, 544, 545, 546, 547, 548, 549, 550, 551, 552, 553, 554, 555, 556, 557, 558, 559, 560, 561, 562, 563, 564, 565, 566, 567, 568, 569, 570, 571, 580, 581, 582, 583, 584, 585, 586, 587, 588, 589, 590, 591, 592, 593, 594, 595, 596, 597, 598, 599, 600, 601, 602, 603, 604, 605, 606, 607, 608, 609, 610, 611, 612, 613, 614, 615, 616, 617, 618, 619, 620, 621, 622, 623, 624, 625, 626, 627, 628, 629, 630, 631, 632, 633, 634, 635, 636, 637, 638, 639, 640, 641, 642, 643, 644, 645, 646, 647], [0.002752, 0.003097, 0.4357, 0.4329, 0.433, 0.4357, 0.4517, 0.4506, 0.4494, 0.4505, 0.166, 0.01798, 0.01799, 0.01826, 0.01826, 0.1166, 0.1194, 0.1661, 0.4438, 0.4438, 0.004994, 0.1478, 0.4432, 0.4416, 0.004857, 0.1323, 0.4412, 0.4412, 0.004723, 0.099, 0.4415, 0.4432, 0.004852, 0.132, 0.1526, 0.01166, 0.0115, 0.1254, 0.01143, 0.01144, 0.1117, 0.01151, 0.01166, 0.1579, 0.01173, 0.01173, 0.1579, 0.1528, 0.1263, 0.1108, 0.1268, 0.1262, 0.1262, 0.1268, 0.108, 0.1077, 0.1074, 0.1077, 0.1176, 0.1172, 0.1171, 0.1171, 0.1173, 0.1176, 0.1178, 0.1178, 0.5752, 0.5758, 0.5888, 0.6427, 0.6372, 0.6304, 0.6371, 0.5888, 0.6127, 0.6034, 0.6034, 0.615, 0.615, 0.6128, 0.6037, 0.6031, 0.2421, 0.2407, 0.2408, 0.2421, 0.2229, 0.2223, 0.2217, 0.2223, 0.2329, 0.2321, 0.2319, 0.2319, 0.2322, 0.2329, 0.2332, 0.2332, 0.5777, 0.578, 0.5843, 0.6352, 0.6323, 0.6294, 0.6323, 0.6076, 0.6029, 0.6035, 0.6089, 0.6089, 0.6076, 0.603, 0.6034, 0.5843]): _vg.add([_i], _w, 'REPLACE')
_vg = ob_body.vertex_groups.new(name='LeftLeg.002')
for _i, _w in zip([486, 488, 490, 492, 494, 495, 497, 498, 500, 501, 503, 504, 508, 509, 510, 511, 512, 513, 515, 516, 518, 519, 521, 522, 524, 525, 528, 531, 533, 534, 544, 545, 546, 547, 548, 549, 550, 552, 553, 554, 556, 557, 558, 560, 561, 562, 564, 565, 567, 568, 569, 570, 571, 572, 573, 574, 579, 580, 581, 584, 585, 586, 587, 588, 589, 590, 591, 592, 593, 594, 595, 596, 597, 598, 599, 600, 601, 602, 603, 604, 605, 606, 607, 608, 609, 610, 611, 612, 613, 614, 615, 616, 617, 618, 619, 620, 621, 622, 623, 624, 625, 626, 627, 628, 629, 630, 631, 632, 633, 634, 635, 636, 637, 638, 639, 640, 641, 642, 643, 644, 645, 646, 647], [0.03722, 0.03693, 0.03695, 0.03721, 0.02236, 0.4362, 0.4357, 0.02236, 0.4357, 0.02237, 0.4362, 0.02237, 0.452, 0.4517, 0.4515, 0.4517, 0.02797, 0.0164, 0.1712, 0.02787, 0.1712, 0.02797, 0.1712, 0.02788, 0.02787, 0.1712, 0.02797, 0.02788, 0.01643, 0.02798, 0.4441, 0.4441, 0.1505, 0.004016, 0.444, 0.4437, 0.1505, 0.4436, 0.4436, 0.1505, 0.4437, 0.444, 0.1505, 0.008495, 0.1613, 0.1613, 0.1613, 0.1613, 0.1613, 0.1613, 0.01053, 0.1613, 0.1613, 0.004634, 0.004591, 0.004639, 0.004596, 0.01052, 0.008545, 0.5911, 0.5909, 0.5909, 0.5911, 0.6438, 0.6437, 0.6437, 0.6437, 0.6164, 0.6163, 0.6163, 0.6163, 0.6163, 0.6164, 0.6164, 0.6164, 0.1239, 0.1241, 0.1266, 0.1079, 0.1068, 0.1056, 0.1068, 0.1266, 0.1172, 0.1154, 0.1154, 0.1176, 0.1176, 0.1172, 0.1155, 0.1153, 0.5855, 0.5853, 0.5853, 0.5855, 0.6358, 0.6356, 0.6355, 0.6356, 0.6096, 0.6095, 0.6094, 0.6094, 0.6095, 0.6096, 0.6097, 0.6097, 0.241, 0.241, 0.2422, 0.223, 0.2224, 0.2219, 0.2224, 0.2331, 0.2322, 0.2323, 0.2333, 0.2333, 0.2331, 0.2322, 0.2322, 0.2422]): _vg.add([_i], _w, 'REPLACE')
_vg = ob_body.vertex_groups.new(name='LeftLeg.004')
for _i, _w in zip([486, 488, 490, 492, 494, 495, 497, 498, 500, 501, 503, 504, 507, 508, 509, 510, 511, 512, 515, 516, 518, 519, 521, 522, 524, 525, 528, 531, 534, 540, 541, 542, 543, 544, 545, 546, 548, 549, 550, 552, 553, 554, 556, 557, 558, 561, 562, 564, 565, 567, 568, 570, 571, 572, 573, 574, 579, 584, 585, 586, 587, 588, 589, 590, 591, 592, 593, 594, 595, 596, 597, 598, 599, 616, 617, 618, 619, 620, 621, 622, 623, 624, 625, 626, 627, 628, 629, 630, 631, 632, 633, 634, 635, 636, 637, 638, 639, 640, 641, 642, 643, 644, 645, 646, 647], [0.9468, 0.947, 0.947, 0.9468, 0.9561, 0.06362, 0.06355, 0.9561, 0.06355, 0.9561, 0.06362, 0.9561, 0.9775, 0.04592, 0.04586, 0.04581, 0.04586, 0.9526, 0.7902, 0.9526, 0.7902, 0.9526, 0.7902, 0.9526, 0.9526, 0.7902, 0.9526, 0.9526, 0.9526, 0.9718, 0.9718, 0.9718, 0.9718, 0.05581, 0.05581, 0.8185, 0.0558, 0.05576, 0.8185, 0.05575, 0.05575, 0.8185, 0.05576, 0.0558, 0.8185, 0.8039, 0.8039, 0.8039, 0.8039, 0.8039, 0.8039, 0.8039, 0.8039, 0.9668, 0.9668, 0.9668, 0.9668, 0.2651, 0.265, 0.265, 0.2651, 0.2351, 0.2351, 0.2351, 0.2351, 0.2508, 0.2508, 0.2508, 0.2507, 0.2508, 0.2508, 0.2508, 0.2508, 0.1385, 0.1385, 0.1385, 0.1386, 0.1156, 0.1156, 0.1156, 0.1156, 0.1274, 0.1274, 0.1273, 0.1273, 0.1274, 0.1274, 0.1274, 0.1274, 0.01627, 0.01628, 0.01659, 0.0009668, 0.0008284, 0.0006918, 0.0008244, 0.008725, 0.008498, 0.008524, 0.008788, 0.008788, 0.008728, 0.008505, 0.008516, 0.01659]): _vg.add([_i], _w, 'REPLACE')
_vg = ob_body.vertex_groups.new(name='RightLeg.001')
for _i, _w in zip([163, 165, 167, 169, 171, 172, 173, 175, 176, 178, 179, 181, 182, 185, 186, 187, 189, 190, 193, 196, 199, 202, 203, 205, 206, 208, 209, 211, 212, 213, 214, 215, 223, 224, 225, 227, 228, 229, 231, 232, 233, 235, 236, 239, 242, 245, 251, 252, 253, 254, 256, 257, 258, 259, 260, 261, 262, 263, 264, 265, 266, 267, 268, 269, 270, 271, 272, 273, 274, 275, 292, 293, 294, 295, 296, 297, 298, 299, 300, 301, 302, 303, 304, 305, 306, 307, 309, 310, 318, 319], [0.1306, 0.514, 0.1224, 0.5139, 0.008433, 0.4151, 0.0551, 0.5183, 0.05508, 0.4148, 0.007979, 0.07478, 0.4112, 0.018, 0.03639, 0.01815, 0.2512, 0.4862, 0.5173, 0.2226, 0.09739, 0.2231, 0.7069, 0.5174, 0.7067, 0.4861, 0.2449, 0.095, 0.1734, 0.4791, 0.4071, 0.4072, 0.1764, 0.01268, 0.04099, 0.6528, 0.04948, 0.0495, 0.7585, 0.04107, 0.01299, 0.6535, 0.4374, 0.736, 0.6995, 0.3746, 0.4784, 0.4783, 0.1903, 0.191, 0.3767, 0.4355, 0.7359, 0.6998, 0.2338, 0.2338, 0.1074, 0.0758, 0.1749, 0.2151, 0.1752, 0.1088, 0.1397, 0.227, 0.2108, 0.1039, 0.1046, 0.1389, 0.227, 0.211, 0.1211, 0.1211, 0.06044, 0.03307, 0.08354, 0.1049, 0.08371, 0.07156, 0.1144, 0.1052, 0.05229, 0.05261, 0.0712, 0.1144, 0.1053, 0.06101, 0.007053, 0.007024, 0.001883, 0.001871]): _vg.add([_i], _w, 'REPLACE')
_vg = ob_body.vertex_groups.new(name='RightLeg.003')
for _i, _w in zip([165, 169, 171, 173, 176, 179, 184, 185, 186, 187, 189, 191, 194, 197, 201, 203, 206, 209, 220, 221, 222, 223, 224, 225, 226, 227, 228, 229, 230, 231, 232, 233, 234, 235, 236, 237, 238, 239, 240, 241, 242, 243, 244, 245, 246, 247, 256, 257, 258, 259, 260, 261, 262, 263, 264, 265, 266, 267, 268, 269, 270, 271, 272, 273, 274, 275, 276, 277, 278, 279, 280, 281, 282, 283, 284, 285, 286, 287, 288, 289, 290, 291, 292, 293, 294, 295, 296, 297, 298, 299, 300, 301, 302, 303, 304, 305, 306, 307, 308, 309, 310, 311, 312, 313, 314, 315, 316, 317, 318, 319, 320, 321, 322, 323], [0.003097, 0.002752, 0.433, 0.4357, 0.4357, 0.4329, 0.4494, 0.4505, 0.4517, 0.4506, 0.1194, 0.01826, 0.01826, 0.01798, 0.01799, 0.1661, 0.166, 0.1166, 0.4412, 0.4412, 0.004723, 0.099, 0.4415, 0.4432, 0.004852, 0.132, 0.4438, 0.4438, 0.004994, 0.1478, 0.4432, 0.4416, 0.004857, 0.1323, 0.1117, 0.01151, 0.01166, 0.1579, 0.01173, 0.01173, 0.1526, 0.01166, 0.0115, 0.1254, 0.01143, 0.01144, 0.1263, 0.1108, 0.1579, 0.1528, 0.5888, 0.5888, 0.5752, 0.6304, 0.6371, 0.6427, 0.6372, 0.5758, 0.6034, 0.615, 0.6127, 0.6034, 0.6037, 0.6031, 0.615, 0.6128, 0.1262, 0.1268, 0.1268, 0.1262, 0.1074, 0.1077, 0.108, 0.1077, 0.1173, 0.1176, 0.1178, 0.1178, 0.1176, 0.1172, 0.1171, 0.1171, 0.5843, 0.5843, 0.5777, 0.6294, 0.6323, 0.6352, 0.6323, 0.6035, 0.6089, 0.6076, 0.6029, 0.603, 0.6034, 0.6089, 0.6076, 0.578, 0.2408, 0.2421, 0.2421, 0.2407, 0.2217, 0.2223, 0.2229, 0.2223, 0.2322, 0.2329, 0.2332, 0.2332, 0.2329, 0.2321, 0.2319, 0.2319]): _vg.add([_i], _w, 'REPLACE')
_vg = ob_body.vertex_groups.new(name='RightLeg.002')
for _i, _w in zip([162, 164, 166, 168, 170, 171, 173, 174, 176, 177, 179, 180, 184, 185, 186, 187, 188, 191, 192, 194, 195, 197, 198, 200, 201, 203, 204, 206, 207, 210, 220, 221, 222, 224, 225, 226, 228, 229, 230, 231, 232, 233, 234, 237, 238, 239, 240, 241, 242, 243, 244, 246, 247, 248, 249, 250, 255, 258, 259, 260, 261, 262, 263, 264, 265, 266, 267, 268, 269, 270, 271, 272, 273, 274, 275, 276, 277, 278, 279, 280, 281, 282, 283, 284, 285, 286, 287, 288, 289, 290, 291, 292, 293, 294, 295, 296, 297, 298, 299, 300, 301, 302, 303, 304, 305, 306, 307, 308, 309, 310, 311, 312, 313, 314, 315, 316, 317, 318, 319, 320, 321, 322, 323], [0.03721, 0.03695, 0.03693, 0.03722, 0.02237, 0.4357, 0.4362, 0.02237, 0.4362, 0.02236, 0.4357, 0.02236, 0.4515, 0.4517, 0.452, 0.4517, 0.02797, 0.1712, 0.02788, 0.1712, 0.02797, 0.1712, 0.02787, 0.02788, 0.1712, 0.01643, 0.02798, 0.0164, 0.02787, 0.02797, 0.4436, 0.4436, 0.1505, 0.4437, 0.444, 0.1505, 0.4441, 0.4441, 0.1505, 0.004016, 0.444, 0.4437, 0.1505, 0.1613, 0.1613, 0.01053, 0.1613, 0.1613, 0.008495, 0.1613, 0.1613, 0.1613, 0.1613, 0.004639, 0.004596, 0.004634, 0.004591, 0.01052, 0.008545, 0.1266, 0.1266, 0.1239, 0.1056, 0.1068, 0.1079, 0.1068, 0.1241, 0.1154, 0.1176, 0.1172, 0.1154, 0.1155, 0.1153, 0.1176, 0.1172, 0.5909, 0.5911, 0.5911, 0.5909, 0.6437, 0.6437, 0.6438, 0.6437, 0.6163, 0.6164, 0.6164, 0.6164, 0.6164, 0.6163, 0.6163, 0.6163, 0.2422, 0.2422, 0.241, 0.2219, 0.2224, 0.223, 0.2224, 0.2323, 0.2333, 0.2331, 0.2322, 0.2322, 0.2322, 0.2333, 0.2331, 0.241, 0.5853, 0.5855, 0.5855, 0.5853, 0.6355, 0.6356, 0.6358, 0.6356, 0.6095, 0.6096, 0.6097, 0.6097, 0.6096, 0.6095, 0.6094, 0.6094]): _vg.add([_i], _w, 'REPLACE')
_vg = ob_body.vertex_groups.new(name='RightLeg.004')
for _i, _w in zip([162, 164, 166, 168, 170, 171, 173, 174, 176, 177, 179, 180, 183, 184, 185, 186, 187, 188, 191, 192, 194, 195, 197, 198, 200, 201, 204, 207, 210, 216, 217, 218, 219, 220, 221, 222, 224, 225, 226, 228, 229, 230, 232, 233, 234, 237, 238, 240, 241, 243, 244, 246, 247, 248, 249, 250, 255, 276, 277, 278, 279, 280, 281, 282, 283, 284, 285, 286, 287, 288, 289, 290, 291, 292, 293, 294, 295, 296, 297, 298, 299, 300, 301, 302, 303, 304, 305, 306, 307, 308, 309, 310, 311, 312, 313, 314, 315, 316, 317, 318, 319, 320, 321, 322, 323], [0.9468, 0.947, 0.947, 0.9468, 0.9561, 0.06355, 0.06362, 0.9561, 0.06362, 0.9561, 0.06355, 0.9561, 0.9775, 0.04581, 0.04586, 0.04592, 0.04586, 0.9526, 0.7902, 0.9526, 0.7902, 0.9526, 0.7902, 0.9526, 0.9526, 0.7902, 0.9526, 0.9526, 0.9526, 0.9718, 0.9718, 0.9718, 0.9718, 0.05575, 0.05575, 0.8185, 0.05576, 0.0558, 0.8185, 0.05581, 0.05581, 0.8185, 0.0558, 0.05576, 0.8185, 0.8039, 0.8039, 0.8039, 0.8039, 0.8039, 0.8039, 0.8039, 0.8039, 0.9668, 0.9668, 0.9668, 0.9668, 0.265, 0.2651, 0.2651, 0.265, 0.2351, 0.2351, 0.2351, 0.2351, 0.2508, 0.2508, 0.2508, 0.2508, 0.2508, 0.2508, 0.2508, 0.2507, 0.01659, 0.01659, 0.01627, 0.0006918, 0.0008244, 0.0009668, 0.0008284, 0.008524, 0.008788, 0.008725, 0.008498, 0.008505, 0.008516, 0.008788, 0.008728, 0.01628, 0.1385, 0.1386, 0.1385, 0.1385, 0.1156, 0.1156, 0.1156, 0.1156, 0.1274, 0.1274, 0.1274, 0.1274, 0.1274, 0.1274, 0.1273, 0.1273]): _vg.add([_i], _w, 'REPLACE')
_m = ob_body.modifiers.new('Armature', 'ARMATURE')
_m.object = ob_armature

# ---- collection membership
col_collection_1.objects.link(ob_armature)
col_collection_1.objects.link(ob_body)

# ---- scene / render settings (as saved in the file)
scene.frame_start = 1; scene.frame_end = 720; scene.frame_set(322)
scene.render.engine = 'BLENDER_EEVEE_NEXT'
scene.render.resolution_percentage = 50
scene.render.dither_intensity = 0.0
scene.cycles.use_denoising = False
scene.cycles.samples = 128
scene.cycles.sampling_pattern = 'TABULATED_SOBOL'
scene.cycles.light_sampling_threshold = 0.0
scene.cycles.use_adaptive_sampling = False
scene.cycles.use_light_tree = False
scene.cycles.blur_glossy = 0.0
scene.cycles.sample_clamp_indirect = 0.0
scene.view_settings.view_transform = 'Standard'
bpy.context.view_layer.update()

# ---- added for rendering (the .blend has no active camera and no usable light): camera, sun
cam_auto = bpy.data.cameras.new('AutoCamera')
cam_auto.lens = 50.0
cam_auto.sensor_width = 36.0
cam_auto.clip_end = 1000.0
ob_auto_camera = bpy.data.objects.new('AutoCamera', cam_auto)
scene.collection.objects.link(ob_auto_camera)
ob_auto_camera.location = (32.4753, -38.9703, 21.9802)
ob_auto_camera.rotation_euler = (1.09748, -7.21219e-08, 0.694738)
scene.camera = ob_auto_camera
light_auto_sun = bpy.data.lights.new('AutoSun', 'SUN')
light_auto_sun.energy = 3.0
light_auto_sun.angle = 0.0523599
ob_auto_sun = bpy.data.objects.new('AutoSun', light_auto_sun)
scene.collection.objects.link(ob_auto_sun)
ob_auto_sun.rotation_euler = (0.872665, 0.174533, 0.523599)
bpy.context.view_layer.update()
